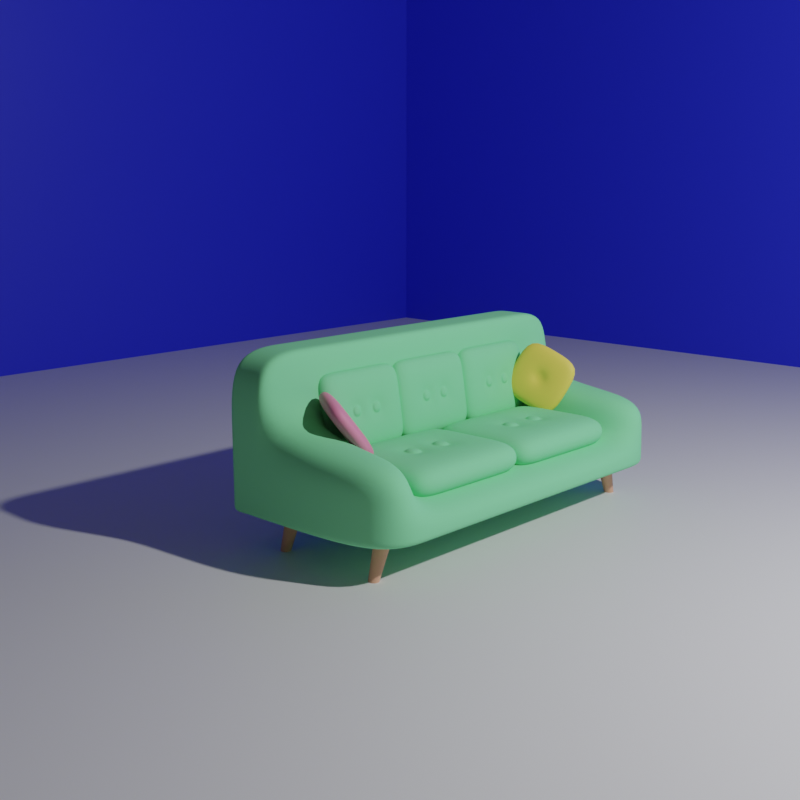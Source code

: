 # Source: Sofa.blend  (saved by Blender 2.92.15; exported with 4.5.12 LTS)
import bpy
from mathutils import Matrix  # noqa: F401  (used for matrix-valued properties, if any)

bpy.ops.wm.read_factory_settings(use_empty=True)
scene = bpy.context.scene
scene.name = 'Scene'

# ---- collections
col_collection = bpy.data.collections.new('Collection'); scene.collection.children.link(col_collection)

# ---- materials (node trees are filled in below, after node groups)
mat_blue_001 = bpy.data.materials.new('Blue.001')
mat_blue_001.alpha_threshold = 0.0
mat_blue_001.use_transparent_shadow = False
mat_blue_001.line_color = (0.0, 0.0, 0.0, 1.0)
mat_red = bpy.data.materials.new('Red')
mat_red.use_transparent_shadow = False
mat_yellow = bpy.data.materials.new('Yellow')
mat_yellow.use_transparent_shadow = False
mat_leg = bpy.data.materials.new('Leg')
mat_leg.use_transparent_shadow = False
mat_blue = bpy.data.materials.new('Blue')
mat_blue.use_transparent_shadow = False
mat_white = bpy.data.materials.new('White')
mat_white.use_transparent_shadow = False

# ---- material node trees
mat_blue_001.use_nodes = True; mat_blue_001.node_tree.nodes.clear()
_N = mat_blue_001.node_tree.nodes; _L = mat_blue_001.node_tree.links
n0 = _N.new('ShaderNodeOutputMaterial'); n0.name = 'Material Output'; n0.location = (300, 300)
n1 = _N.new('ShaderNodeBsdfPrincipled'); n1.name = 'Principled BSDF'; n1.location = (10, 300)
n1.distribution = 'GGX'
n1.subsurface_method = 'BURLEY'
n1.inputs[0].default_value = (0.2417, 0.8, 0.3877, 1.0)
n1.inputs[2].default_value = 1.0
n1.inputs[3].default_value = 1.45
n1.inputs[27].default_value = (0.0, 0.0, 0.0, 1.0)
n1.inputs[28].default_value = 1.0
_L.new(n1.outputs[0], n0.inputs[0])
n0.is_active_output = True
mat_red.use_nodes = True; mat_red.node_tree.nodes.clear()
_N = mat_red.node_tree.nodes; _L = mat_red.node_tree.links
n0 = _N.new('ShaderNodeBsdfPrincipled'); n0.name = 'Principled BSDF'; n0.location = (10, 300)
n0.distribution = 'GGX'
n0.subsurface_method = 'BURLEY'
n0.inputs[0].default_value = (0.8, 0.24, 0.4053, 1.0)
n0.inputs[2].default_value = 0.6
n0.inputs[3].default_value = 1.45
n0.inputs[27].default_value = (0.0, 0.0, 0.0, 1.0)
n0.inputs[28].default_value = 1.0
n1 = _N.new('ShaderNodeOutputMaterial'); n1.name = 'Material Output'; n1.location = (300, 300)
_L.new(n0.outputs[0], n1.inputs[0])
n1.is_active_output = True
mat_yellow.use_nodes = True; mat_yellow.node_tree.nodes.clear()
_N = mat_yellow.node_tree.nodes; _L = mat_yellow.node_tree.links
n0 = _N.new('ShaderNodeBsdfPrincipled'); n0.name = 'Principled BSDF'; n0.location = (10, 300)
n0.distribution = 'GGX'
n0.subsurface_method = 'BURLEY'
n0.inputs[0].default_value = (0.906, 0.7184, 0.1175, 1.0)
n0.inputs[2].default_value = 0.6
n0.inputs[3].default_value = 1.45
n0.inputs[27].default_value = (0.0, 0.0, 0.0, 1.0)
n0.inputs[28].default_value = 1.0
n1 = _N.new('ShaderNodeOutputMaterial'); n1.name = 'Material Output'; n1.location = (300, 300)
_L.new(n0.outputs[0], n1.inputs[0])
n1.is_active_output = True
mat_leg.use_nodes = True; mat_leg.node_tree.nodes.clear()
_N = mat_leg.node_tree.nodes; _L = mat_leg.node_tree.links
n0 = _N.new('ShaderNodeBsdfPrincipled'); n0.name = 'Principled BSDF'; n0.location = (10, 300)
n0.distribution = 'GGX'
n0.subsurface_method = 'BURLEY'
n0.inputs[0].default_value = (0.8, 0.4149, 0.2721, 1.0)
n0.inputs[2].default_value = 0.7
n0.inputs[3].default_value = 1.45
n0.inputs[27].default_value = (0.0, 0.0, 0.0, 1.0)
n0.inputs[28].default_value = 1.0
n1 = _N.new('ShaderNodeOutputMaterial'); n1.name = 'Material Output'; n1.location = (300, 300)
_L.new(n0.outputs[0], n1.inputs[0])
n1.is_active_output = True
mat_blue.use_nodes = True; mat_blue.node_tree.nodes.clear()
_N = mat_blue.node_tree.nodes; _L = mat_blue.node_tree.links
n0 = _N.new('ShaderNodeBsdfPrincipled'); n0.name = 'Principled BSDF'; n0.location = (10, 300)
n0.distribution = 'GGX'
n0.subsurface_method = 'BURLEY'
n0.inputs[0].default_value = (0.02339, 0.0367, 0.8, 1.0)
n0.inputs[3].default_value = 1.45
n0.inputs[27].default_value = (0.0, 0.0, 0.0, 1.0)
n0.inputs[28].default_value = 1.0
n1 = _N.new('ShaderNodeOutputMaterial'); n1.name = 'Material Output'; n1.location = (300, 300)
_L.new(n0.outputs[0], n1.inputs[0])
n1.is_active_output = True
mat_white.use_nodes = True; mat_white.node_tree.nodes.clear()
_N = mat_white.node_tree.nodes; _L = mat_white.node_tree.links
n0 = _N.new('ShaderNodeBsdfPrincipled'); n0.name = 'Principled BSDF'; n0.location = (10, 300)
n0.distribution = 'GGX'
n0.subsurface_method = 'BURLEY'
n0.inputs[3].default_value = 1.45
n0.inputs[27].default_value = (0.0, 0.0, 0.0, 1.0)
n0.inputs[28].default_value = 1.0
n1 = _N.new('ShaderNodeOutputMaterial'); n1.name = 'Material Output'; n1.location = (300, 300)
_L.new(n0.outputs[0], n1.inputs[0])
n1.is_active_output = True

# ---- world
world_world = bpy.data.worlds.new('World'); scene.world = world_world
world_world.use_nodes = True; world_world.node_tree.nodes.clear()
_N = world_world.node_tree.nodes; _L = world_world.node_tree.links
n0 = _N.new('ShaderNodeOutputWorld'); n0.name = 'World Output'; n0.location = (300, 300)
n1 = _N.new('ShaderNodeBackground'); n1.name = 'Background'; n1.location = (10, 300)
n1.inputs[0].default_value = (0.05088, 0.05088, 0.05088, 1.0)
_L.new(n1.outputs[0], n0.inputs[0])
n0.is_active_output = True
world_world.color = (0.05088, 0.05088, 0.05088)
world_world.use_sun_shadow = False
world_world.sun_shadow_jitter_overblur = 0.0

# ---- cameras
cam_camera = bpy.data.cameras.new('Camera')
cam_camera.clip_end = 100.0
cam_camera.ortho_scale = 7.314

# ---- lights
light_light = bpy.data.lights.new('Light', 'POINT')
light_light.transmission_factor = 0.0
light_light.energy = 1000.0
light_light.shadow_soft_size = 0.1
light_light.shadow_maximum_resolution = 0.006
light_light.use_absolute_resolution = True

# ---- meshes
me_cube = bpy.data.meshes.new('Cube')
me_cube.from_pydata([(1.0, 1.0, 1.0), (1.0, 1.0, -1.0), (1.0, -1.0, 1.0), (1.0, -1.0, -1.0), (-1.0, 1.0, 1.0), (-1.0, 1.0, -1.0), (-1.0, -1.0, 1.0), (-1.0, -1.0, -1.0), (-0.5, 1.0, -1.0), (-0.5, -1.0, 1.0), (-0.5, -1.0, -1.0), (-0.5, 1.0, 1.0), (-1.0, 0.7051, -1.0), (-1.0, -0.7051, -1.0), (1.0, 0.7051, 1.0), (1.0, -0.7051, 1.0), (-1.0, -0.7051, 1.0), (-1.0, 0.7051, 1.0), (1.0, -0.7051, -1.0), (1.0, 0.7051, -1.0), (-0.5, 0.7051, -1.0), (-0.5, -0.7051, -1.0), (-0.5, 0.7051, 1.0), (-0.5, -0.7051, 1.0), (-0.5, -1.0, 3.187), (-1.0, -1.0, 3.187), (1.0, -0.7051, 3.187), (1.0, -1.0, 3.187), (-1.0, 0.7051, 3.187), (-1.0, 1.0, 3.187), (-0.5, 1.0, 3.187), (1.0, 1.0, 3.187), (-0.5, -0.7051, 3.187), (1.0, 0.7051, 3.187), (-1.0, -0.7051, 3.187), (-0.5, 0.7051, 3.187), (-0.5, -1.0, 7.055), (-1.0, -1.0, 7.055), (-1.0, 0.7051, 7.055), (-1.0, 1.0, 7.055), (-0.5, 1.0, 7.055), (-0.5, -0.7051, 7.055), (-1.0, -0.7051, 7.055), (-0.5, 0.7051, 7.055), (-1.0, 0.5878, -1.0), (-1.0, -0.5878, -1.0), (1.0, 0.5878, 1.0), (1.0, -0.5878, 1.0), (-1.0, -0.5878, 1.0), (-1.0, 0.5878, 1.0), (1.0, -0.5878, -1.0), (1.0, 0.5878, -1.0), (-0.5, 0.5878, -1.0), (-0.5, -0.5878, -1.0), (-0.5, 0.5878, 1.0), (-0.5, -0.5878, 1.0), (-1.0, -0.5878, 3.187), (-1.0, 0.5878, 3.187), (-0.5, 0.5878, 3.187), (-0.5, -0.5878, 3.187), (-1.0, -0.5878, 7.055), (-1.0, 0.5878, 7.055), (-0.5, 0.5878, 7.055), (-0.5, -0.5878, 7.055), (1.0, 1.0, -0.5874), (-1.0, -1.0, -0.5874), (1.0, -1.0, -0.5874), (-1.0, 1.0, -0.5874), (-0.5, 1.0, -0.5874), (-0.5, -1.0, -0.5874), (1.0, 0.7051, -0.5874), (1.0, -0.7051, -0.5874), (-1.0, -0.7051, -0.5874), (-1.0, 0.7051, -0.5874), (-1.0, -0.5878, -0.5874), (-1.0, 0.5878, -0.5874), (1.0, 0.5878, -0.5874), (1.0, -0.5878, -0.5874), (-0.9184, 1.0, -1.0), (-0.9184, -1.0, 1.0), (-0.9184, -1.0, -1.0), (-0.9184, 1.0, 1.0), (-0.9184, 0.7051, -1.0), (-0.9184, -0.7051, -1.0), (-0.9184, -1.0, 3.187), (-0.9184, 1.0, 3.187), (-0.9184, -1.0, 7.055), (-0.9184, 1.0, 7.055), (-0.9184, 0.7051, 7.055), (-0.9184, -0.7051, 7.055), (-0.9184, 0.5878, 7.055), (-0.9184, -0.5878, 7.055), (-0.9184, 0.5878, -1.0), (-0.9184, -0.5878, -1.0), (-0.9184, 1.0, -0.5874), (-0.9184, -1.0, -0.5874), (-0.6019, -1.0, -1.0), (-0.6019, 1.0, 1.0), (-0.6019, 1.0, 3.187), (-0.6019, 1.0, 7.055), (-0.6019, 0.7051, 7.055), (-0.6019, -0.7051, 7.055), (-0.6019, 0.5878, 7.055), (-0.6019, -0.5878, 7.055), (-0.6019, 1.0, -0.5874), (-0.6019, 1.0, -1.0), (-0.6019, -1.0, 1.0), (-0.6019, 0.7051, -1.0), (-0.6019, -0.7051, -1.0), (-0.6019, -1.0, 3.187), (-0.6019, -1.0, 7.055), (-0.6019, 0.5878, -1.0), (-0.6019, -0.5878, -1.0), (-0.6019, -1.0, -0.5874)], [], [(22, 14, 33, 35), (95, 79, 6, 65), (73, 17, 4, 67), (21, 18, 3, 10), (71, 15, 2, 66), (68, 11, 0, 64), (104, 97, 11, 68), (108, 21, 10, 96), (66, 2, 9, 69), (48, 16, 34, 56), (54, 22, 35, 58), (47, 55, 23, 15), (105, 8, 20, 107), (112, 53, 21, 108), (64, 0, 14, 70), (77, 47, 15, 71), (8, 1, 19, 20), (53, 50, 18, 21), (65, 6, 16, 72), (75, 49, 17, 73), (16, 6, 25, 34), (2, 15, 26, 27), (24, 32, 41, 36), (26, 32, 24, 27), (31, 30, 35, 33), (34, 25, 37, 42), (35, 30, 40, 43), (81, 4, 29, 85), (14, 0, 31, 33), (4, 17, 28, 29), (15, 23, 32, 26), (106, 9, 24, 109), (9, 2, 27, 24), (0, 11, 30, 31), (89, 42, 37, 86), (87, 39, 38, 88), (91, 60, 42, 89), (29, 28, 38, 39), (58, 35, 43, 62), (109, 24, 36, 110), (56, 34, 42, 60), (85, 29, 39, 87), (28, 57, 61, 38), (57, 56, 60, 61), (32, 59, 63, 41), (59, 58, 62, 63), (88, 38, 61, 90), (90, 61, 60, 91), (72, 16, 48, 74), (74, 48, 49, 75), (20, 19, 51, 52), (52, 51, 50, 53), (70, 14, 46, 76), (76, 46, 47, 77), (107, 20, 52, 111), (111, 52, 53, 112), (14, 22, 54, 46), (46, 54, 55, 47), (23, 55, 59, 32), (55, 54, 58, 59), (17, 49, 57, 28), (49, 48, 56, 57), (51, 76, 77, 50), (19, 70, 76, 51), (45, 74, 75, 44), (13, 72, 74, 45), (44, 75, 73, 12), (7, 65, 72, 13), (50, 77, 71, 18), (1, 64, 70, 19), (3, 66, 69, 10), (105, 104, 68, 8), (8, 68, 64, 1), (18, 71, 66, 3), (12, 73, 67, 5), (80, 95, 65, 7), (96, 113, 95, 80), (5, 67, 94, 78), (44, 92, 93, 45), (12, 82, 92, 44), (102, 90, 91, 103), (100, 88, 90, 102), (98, 85, 87, 99), (25, 84, 86, 37), (103, 91, 89, 101), (99, 87, 88, 100), (101, 89, 86, 110), (6, 79, 84, 25), (97, 81, 85, 98), (45, 93, 83, 13), (5, 78, 82, 12), (13, 83, 80, 7), (67, 4, 81, 94), (113, 106, 79, 95), (69, 9, 106, 113), (11, 97, 98, 30), (41, 101, 110, 36), (40, 99, 100, 43), (63, 103, 101, 41), (30, 98, 99, 40), (43, 100, 102, 62), (62, 102, 103, 63), (10, 69, 113, 96), (78, 94, 104, 105), (92, 111, 112, 93), (82, 107, 111, 92), (84, 109, 110, 86), (79, 106, 109, 84), (93, 112, 108, 83), (78, 105, 107, 82), (83, 108, 96, 80), (94, 81, 97, 104)])
me_cube.polygons.foreach_set('use_smooth', [True] * 112)
_uv = me_cube.uv_layers.new(name='UVMap')
_uv.uv.foreach_set('vector', [0.8125, 0.5833, 0.625, 0.5833, 0.625, 0.5833, 0.8125, 0.5833, 0.4266, 0.9898, 0.625, 0.9898, 0.625, 1.0, 0.4266, 1.0, 0.4266, 0.1667, 0.625, 0.1667, 0.625, 0.25, 0.4266, 0.25, 0.1875, 0.6667, 0.375, 0.6667, 0.375, 0.75, 0.1875, 0.75, 0.4266, 0.6667, 0.625, 0.6667, 0.625, 0.75, 0.4266, 0.75, 0.4266, 0.3125, 0.625, 0.3125, 0.625, 0.5, 0.4266, 0.5, 0.4266, 0.2998, 0.625, 0.2998, 0.625, 0.3125, 0.4266, 0.3125, 0.1748, 0.6667, 0.1875, 0.6667, 0.1875, 0.75, 0.1748, 0.75, 0.4266, 0.75, 0.625, 0.75, 0.625, 0.9375, 0.4266, 0.9375, 0.625, 0.1111, 0.625, 0.08333, 0.625, 0.08333, 0.625, 0.1111, 0.8125, 0.6111, 0.8125, 0.5833, 0.8125, 0.5833, 0.8125, 0.6111, 0.625, 0.6389, 0.8125, 0.6389, 0.8125, 0.6667, 0.625, 0.6667, 0.1748, 0.5, 0.1875, 0.5, 0.1875, 0.5833, 0.1748, 0.5833, 0.1748, 0.6389, 0.1875, 0.6389, 0.1875, 0.6667, 0.1748, 0.6667, 0.4266, 0.5, 0.625, 0.5, 0.625, 0.5833, 0.4266, 0.5833, 0.4266, 0.6389, 0.625, 0.6389, 0.625, 0.6667, 0.4266, 0.6667, 0.1875, 0.5, 0.375, 0.5, 0.375, 0.5833, 0.1875, 0.5833, 0.1875, 0.6389, 0.375, 0.6389, 0.375, 0.6667, 0.1875, 0.6667, 0.4266, 0.0, 0.625, 0.0, 0.625, 0.08333, 0.4266, 0.08333, 0.4266, 0.1389, 0.625, 0.1389, 0.625, 0.1667, 0.4266, 0.1667, 0.625, 0.08333, 0.625, 0.0, 0.625, 0.0, 0.625, 0.08333, 0.625, 0.75, 0.625, 0.6667, 0.625, 0.6667, 0.625, 0.75, 0.8125, 0.75, 0.8125, 0.6667, 0.8125, 0.6667, 0.8125, 0.75, 0.625, 0.6667, 0.8125, 0.6667, 0.8125, 0.75, 0.625, 0.75, 0.625, 0.5, 0.8125, 0.5, 0.8125, 0.5833, 0.625, 0.5833, 0.625, 0.08333, 0.625, 0.0, 0.625, 0.0, 0.625, 0.08333, 0.8125, 0.5833, 0.8125, 0.5, 0.8125, 0.5, 0.8125, 0.5833, 0.625, 0.2602, 0.625, 0.25, 0.625, 0.25, 0.625, 0.2602, 0.625, 0.5833, 0.625, 0.5, 0.625, 0.5, 0.625, 0.5833, 0.625, 0.25, 0.625, 0.1667, 0.625, 0.1667, 0.625, 0.25, 0.625, 0.6667, 0.8125, 0.6667, 0.8125, 0.6667, 0.625, 0.6667, 0.625, 0.9502, 0.625, 0.9375, 0.625, 0.9375, 0.625, 0.9502, 0.625, 0.9375, 0.625, 0.75, 0.625, 0.75, 0.625, 0.9375, 0.625, 0.5, 0.625, 0.3125, 0.625, 0.3125, 0.625, 0.5, 0.8648, 0.6667, 0.875, 0.6667, 0.875, 0.75, 0.8648, 0.75, 0.8648, 0.5, 0.875, 0.5, 0.875, 0.5833, 0.8648, 0.5833, 0.8648, 0.6389, 0.875, 0.6389, 0.875, 0.6667, 0.8648, 0.6667, 0.625, 0.25, 0.625, 0.1667, 0.625, 0.1667, 0.625, 0.25, 0.8125, 0.6111, 0.8125, 0.5833, 0.8125, 0.5833, 0.8125, 0.6111, 0.625, 0.9502, 0.625, 0.9375, 0.625, 0.9375, 0.625, 0.9502, 0.625, 0.1111, 0.625, 0.08333, 0.625, 0.08333, 0.625, 0.1111, 0.625, 0.2602, 0.625, 0.25, 0.625, 0.25, 0.625, 0.2602, 0.625, 0.1667, 0.625, 0.1389, 0.625, 0.1389, 0.625, 0.1667, 0.625, 0.1389, 0.625, 0.1111, 0.625, 0.1111, 0.625, 0.1389, 0.8125, 0.6667, 0.8125, 0.6389, 0.8125, 0.6389, 0.8125, 0.6667, 0.8125, 0.6389, 0.8125, 0.6111, 0.8125, 0.6111, 0.8125, 0.6389, 0.8648, 0.5833, 0.875, 0.5833, 0.875, 0.6111, 0.8648, 0.6111, 0.8648, 0.6111, 0.875, 0.6111, 0.875, 0.6389, 0.8648, 0.6389, 0.4266, 0.08333, 0.625, 0.08333, 0.625, 0.1111, 0.4266, 0.1111, 0.4266, 0.1111, 0.625, 0.1111, 0.625, 0.1389, 0.4266, 0.1389, 0.1875, 0.5833, 0.375, 0.5833, 0.375, 0.6111, 0.1875, 0.6111, 0.1875, 0.6111, 0.375, 0.6111, 0.375, 0.6389, 0.1875, 0.6389, 0.4266, 0.5833, 0.625, 0.5833, 0.625, 0.6111, 0.4266, 0.6111, 0.4266, 0.6111, 0.625, 0.6111, 0.625, 0.6389, 0.4266, 0.6389, 0.1748, 0.5833, 0.1875, 0.5833, 0.1875, 0.6111, 0.1748, 0.6111, 0.1748, 0.6111, 0.1875, 0.6111, 0.1875, 0.6389, 0.1748, 0.6389, 0.625, 0.5833, 0.8125, 0.5833, 0.8125, 0.6111, 0.625, 0.6111, 0.625, 0.6111, 0.8125, 0.6111, 0.8125, 0.6389, 0.625, 0.6389, 0.8125, 0.6667, 0.8125, 0.6389, 0.8125, 0.6389, 0.8125, 0.6667, 0.8125, 0.6389, 0.8125, 0.6111, 0.8125, 0.6111, 0.8125, 0.6389, 0.625, 0.1667, 0.625, 0.1389, 0.625, 0.1389, 0.625, 0.1667, 0.625, 0.1389, 0.625, 0.1111, 0.625, 0.1111, 0.625, 0.1389, 0.375, 0.6111, 0.4266, 0.6111, 0.4266, 0.6389, 0.375, 0.6389, 0.375, 0.5833, 0.4266, 0.5833, 0.4266, 0.6111, 0.375, 0.6111, 0.375, 0.1111, 0.4266, 0.1111, 0.4266, 0.1389, 0.375, 0.1389, 0.375, 0.08333, 0.4266, 0.08333, 0.4266, 0.1111, 0.375, 0.1111, 0.375, 0.1389, 0.4266, 0.1389, 0.4266, 0.1667, 0.375, 0.1667, 0.375, 0.0, 0.4266, 0.0, 0.4266, 0.08333, 0.375, 0.08333, 0.375, 0.6389, 0.4266, 0.6389, 0.4266, 0.6667, 0.375, 0.6667, 0.375, 0.5, 0.4266, 0.5, 0.4266, 0.5833, 0.375, 0.5833, 0.375, 0.75, 0.4266, 0.75, 0.4266, 0.9375, 0.375, 0.9375, 0.375, 0.2998, 0.4266, 0.2998, 0.4266, 0.3125, 0.375, 0.3125, 0.375, 0.3125, 0.4266, 0.3125, 0.4266, 0.5, 0.375, 0.5, 0.375, 0.6667, 0.4266, 0.6667, 0.4266, 0.75, 0.375, 0.75, 0.375, 0.1667, 0.4266, 0.1667, 0.4266, 0.25, 0.375, 0.25, 0.375, 0.9898, 0.4266, 0.9898, 0.4266, 1.0, 0.375, 1.0, 0.375, 0.9502, 0.4266, 0.9502, 0.4266, 0.9898, 0.375, 0.9898, 0.375, 0.25, 0.4266, 0.25, 0.4266, 0.2602, 0.375, 0.2602, 0.125, 0.6111, 0.1352, 0.6111, 0.1352, 0.6389, 0.125, 0.6389, 0.125, 0.5833, 0.1352, 0.5833, 0.1352, 0.6111, 0.125, 0.6111, 0.8252, 0.6111, 0.8648, 0.6111, 0.8648, 0.6389, 0.8252, 0.6389, 0.8252, 0.5833, 0.8648, 0.5833, 0.8648, 0.6111, 0.8252, 0.6111, 0.625, 0.2998, 0.625, 0.2602, 0.625, 0.2602, 0.625, 0.2998, 0.625, 1.0, 0.625, 0.9898, 0.625, 0.9898, 0.625, 1.0, 0.8252, 0.6389, 0.8648, 0.6389, 0.8648, 0.6667, 0.8252, 0.6667, 0.8252, 0.5, 0.8648, 0.5, 0.8648, 0.5833, 0.8252, 0.5833, 0.8252, 0.6667, 0.8648, 0.6667, 0.8648, 0.75, 0.8252, 0.75, 0.625, 1.0, 0.625, 0.9898, 0.625, 0.9898, 0.625, 1.0, 0.625, 0.2998, 0.625, 0.2602, 0.625, 0.2602, 0.625, 0.2998, 0.125, 0.6389, 0.1352, 0.6389, 0.1352, 0.6667, 0.125, 0.6667, 0.125, 0.5, 0.1352, 0.5, 0.1352, 0.5833, 0.125, 0.5833, 0.125, 0.6667, 0.1352, 0.6667, 0.1352, 0.75, 0.125, 0.75, 0.4266, 0.25, 0.625, 0.25, 0.625, 0.2602, 0.4266, 0.2602, 0.4266, 0.9502, 0.625, 0.9502, 0.625, 0.9898, 0.4266, 0.9898, 0.4266, 0.9375, 0.625, 0.9375, 0.625, 0.9502, 0.4266, 0.9502, 0.625, 0.3125, 0.625, 0.2998, 0.625, 0.2998, 0.625, 0.3125, 0.8125, 0.6667, 0.8252, 0.6667, 0.8252, 0.75, 0.8125, 0.75, 0.8125, 0.5, 0.8252, 0.5, 0.8252, 0.5833, 0.8125, 0.5833, 0.8125, 0.6389, 0.8252, 0.6389, 0.8252, 0.6667, 0.8125, 0.6667, 0.625, 0.3125, 0.625, 0.2998, 0.625, 0.2998, 0.625, 0.3125, 0.8125, 0.5833, 0.8252, 0.5833, 0.8252, 0.6111, 0.8125, 0.6111, 0.8125, 0.6111, 0.8252, 0.6111, 0.8252, 0.6389, 0.8125, 0.6389, 0.375, 0.9375, 0.4266, 0.9375, 0.4266, 0.9502, 0.375, 0.9502, 0.375, 0.2602, 0.4266, 0.2602, 0.4266, 0.2998, 0.375, 0.2998, 0.1352, 0.6111, 0.1748, 0.6111, 0.1748, 0.6389, 0.1352, 0.6389, 0.1352, 0.5833, 0.1748, 0.5833, 0.1748, 0.6111, 0.1352, 0.6111, 0.625, 0.9898, 0.625, 0.9502, 0.625, 0.9502, 0.625, 0.9898, 0.625, 0.9898, 0.625, 0.9502, 0.625, 0.9502, 0.625, 0.9898, 0.1352, 0.6389, 0.1748, 0.6389, 0.1748, 0.6667, 0.1352, 0.6667, 0.1352, 0.5, 0.1748, 0.5, 0.1748, 0.5833, 0.1352, 0.5833, 0.1352, 0.6667, 0.1748, 0.6667, 0.1748, 0.75, 0.1352, 0.75, 0.4266, 0.2602, 0.625, 0.2602, 0.625, 0.2998, 0.4266, 0.2998])
me_cube.materials.append(mat_blue_001)
me_cube.use_remesh_preserve_volume = False
me_cube.use_remesh_preserve_attributes = False
me_cube.use_mirror_vertex_groups = False
me_cube.update()
me_cube_001 = bpy.data.meshes.new('Cube.001')
me_cube_001.from_pydata([(-1.0, -1.0, -1.0), (-1.0, -1.0, 1.0), (-1.0, 1.0, -1.0), (-1.0, 1.0, 1.0), (1.0, -1.0, -1.0), (1.0, -1.0, 1.0), (1.0, 1.0, -1.0), (1.0, 1.0, 1.0), (-1.0, 0.5, -1.0), (-1.0, 0.0, -1.0), (-1.0, -0.5, -1.0), (-1.0, -0.5, 1.0), (-1.0, 0.0, 1.0), (-1.0, 0.5, 1.0), (1.0, -0.5, -1.0), (1.0, 0.0, -1.0), (1.0, 0.5, -1.0), (1.0, 0.5, 1.0), (1.0, 0.0, 1.0), (1.0, -0.5, 1.0), (0.3333, 1.0, -1.0), (-0.3333, 1.0, -1.0), (-0.3333, 1.0, 1.0), (0.3333, 1.0, 1.0), (-0.3333, -1.0, -1.0), (0.3333, -1.0, -1.0), (0.3333, -1.0, 1.0), (-0.3333, -1.0, 1.0), (-0.3333, 0.5, 1.0), (0.3333, 0.5, 1.0), (-0.3333, 0.0, 1.0), (0.3333, 0.0, 1.0), (-0.3333, -0.5, 1.0), (0.3333, -0.5, 1.0), (0.3333, 0.5, -1.0), (-0.3333, 0.5, -1.0), (0.3333, 0.0, -1.0), (-0.3333, 0.0, -1.0), (0.3333, -0.5, -1.0), (-0.3333, -0.5, -1.0), (-0.1269, -0.1548, 1.022), (0.1269, -0.1548, 1.022), (0.1269, -0.1548, 0.7294), (-0.1269, -0.1548, 0.7294), (-0.1269, -0.3452, 0.7294), (0.1269, -0.3452, 0.7294), (0.1269, 0.3452, 0.7294), (-0.1269, 0.3452, 0.7294), (-0.1269, 0.1548, 0.7294), (0.1269, 0.1548, 0.7294), (-0.1269, -0.3452, 1.022), (0.1269, -0.3452, 1.022), (0.1269, 0.3452, 1.022), (-0.1269, 0.3452, 1.022), (-0.1269, 0.1548, 1.022), (0.1269, 0.1548, 1.022)], [], [(8, 13, 3, 2), (20, 23, 7, 6), (14, 19, 5, 4), (24, 27, 1, 0), (38, 14, 4, 25), (32, 11, 1, 27), (22, 3, 13, 28), (28, 13, 12, 30), (30, 12, 11, 32), (20, 6, 16, 34), (34, 16, 15, 36), (36, 15, 14, 38), (6, 7, 17, 16), (16, 17, 18, 15), (15, 18, 19, 14), (0, 1, 11, 10), (10, 11, 12, 9), (9, 12, 13, 8), (9, 37, 39, 10), (37, 36, 38, 39), (8, 35, 37, 9), (35, 34, 36, 37), (2, 21, 35, 8), (21, 20, 34, 35), (18, 31, 33, 19), (28, 30, 48, 47), (17, 29, 31, 18), (7, 23, 29, 17), (23, 22, 28, 29), (19, 33, 26, 5), (33, 32, 27, 26), (10, 39, 24, 0), (39, 38, 25, 24), (4, 5, 26, 25), (25, 26, 27, 24), (2, 3, 22, 21), (21, 22, 23, 20), (30, 32, 44, 43), (32, 33, 45, 44), (31, 29, 46, 49), (31, 30, 43, 42), (30, 31, 49, 48), (41, 40, 50, 51), (29, 28, 47, 46), (47, 48, 54, 53), (42, 43, 40, 41), (33, 31, 42, 45), (52, 53, 54, 55), (49, 46, 52, 55), (43, 44, 50, 40), (45, 42, 41, 51), (48, 49, 55, 54), (46, 47, 53, 52), (44, 45, 51, 50)])
me_cube_001.polygons.foreach_set('use_smooth', [True] * 54)
_uv = me_cube_001.uv_layers.new(name='UVMap')
_uv.uv.foreach_set('vector', [0.375, 0.1875, 0.625, 0.1875, 0.625, 0.25, 0.375, 0.25, 0.375, 0.4167, 0.625, 0.4167, 0.625, 0.5, 0.375, 0.5, 0.375, 0.6875, 0.625, 0.6875, 0.625, 0.75, 0.375, 0.75, 0.375, 0.9167, 0.625, 0.9167, 0.625, 1.0, 0.375, 1.0, 0.2917, 0.6875, 0.375, 0.6875, 0.375, 0.75, 0.2917, 0.75, 0.7917, 0.6875, 0.875, 0.6875, 0.875, 0.75, 0.7917, 0.75, 0.7917, 0.5, 0.875, 0.5, 0.875, 0.5625, 0.7917, 0.5625, 0.7917, 0.5625, 0.875, 0.5625, 0.875, 0.625, 0.7917, 0.625, 0.7917, 0.625, 0.875, 0.625, 0.875, 0.6875, 0.7917, 0.6875, 0.2917, 0.5, 0.375, 0.5, 0.375, 0.5625, 0.2917, 0.5625, 0.2917, 0.5625, 0.375, 0.5625, 0.375, 0.625, 0.2917, 0.625, 0.2917, 0.625, 0.375, 0.625, 0.375, 0.6875, 0.2917, 0.6875, 0.375, 0.5, 0.625, 0.5, 0.625, 0.5625, 0.375, 0.5625, 0.375, 0.5625, 0.625, 0.5625, 0.625, 0.625, 0.375, 0.625, 0.375, 0.625, 0.625, 0.625, 0.625, 0.6875, 0.375, 0.6875, 0.375, 0.0, 0.625, 0.0, 0.625, 0.0625, 0.375, 0.0625, 0.375, 0.0625, 0.625, 0.0625, 0.625, 0.125, 0.375, 0.125, 0.375, 0.125, 0.625, 0.125, 0.625, 0.1875, 0.375, 0.1875, 0.125, 0.625, 0.2083, 0.625, 0.2083, 0.6875, 0.125, 0.6875, 0.2083, 0.625, 0.2917, 0.625, 0.2917, 0.6875, 0.2083, 0.6875, 0.125, 0.5625, 0.2083, 0.5625, 0.2083, 0.625, 0.125, 0.625, 0.2083, 0.5625, 0.2917, 0.5625, 0.2917, 0.625, 0.2083, 0.625, 0.125, 0.5, 0.2083, 0.5, 0.2083, 0.5625, 0.125, 0.5625, 0.2083, 0.5, 0.2917, 0.5, 0.2917, 0.5625, 0.2083, 0.5625, 0.625, 0.625, 0.7083, 0.625, 0.7083, 0.6875, 0.625, 0.6875, 0.7917, 0.5625, 0.7917, 0.625, 0.7659, 0.6056, 0.7659, 0.5819, 0.625, 0.5625, 0.7083, 0.5625, 0.7083, 0.625, 0.625, 0.625, 0.625, 0.5, 0.7083, 0.5, 0.7083, 0.5625, 0.625, 0.5625, 0.7083, 0.5, 0.7917, 0.5, 0.7917, 0.5625, 0.7083, 0.5625, 0.625, 0.6875, 0.7083, 0.6875, 0.7083, 0.75, 0.625, 0.75, 0.7083, 0.6875, 0.7917, 0.6875, 0.7917, 0.75, 0.7083, 0.75, 0.125, 0.6875, 0.2083, 0.6875, 0.2083, 0.75, 0.125, 0.75, 0.2083, 0.6875, 0.2917, 0.6875, 0.2917, 0.75, 0.2083, 0.75, 0.375, 0.75, 0.625, 0.75, 0.625, 0.8333, 0.375, 0.8333, 0.375, 0.8333, 0.625, 0.8333, 0.625, 0.9167, 0.375, 0.9167, 0.375, 0.25, 0.625, 0.25, 0.625, 0.3333, 0.375, 0.3333, 0.375, 0.3333, 0.625, 0.3333, 0.625, 0.4167, 0.375, 0.4167, 0.7917, 0.625, 0.7917, 0.6875, 0.7659, 0.6681, 0.7659, 0.6444, 0.7917, 0.6875, 0.7083, 0.6875, 0.7341, 0.6681, 0.7659, 0.6681, 0.7083, 0.625, 0.7083, 0.5625, 0.7341, 0.5819, 0.7341, 0.6056, 0.7083, 0.625, 0.7917, 0.625, 0.7659, 0.6444, 0.7341, 0.6444, 0.7917, 0.625, 0.7083, 0.625, 0.7341, 0.6056, 0.7659, 0.6056, 0.7341, 0.6444, 0.7659, 0.6444, 0.7659, 0.6681, 0.7341, 0.6681, 0.7083, 0.5625, 0.7917, 0.5625, 0.7659, 0.5819, 0.7341, 0.5819, 0.7659, 0.5819, 0.7659, 0.6056, 0.7659, 0.6056, 0.7659, 0.5819, 0.7341, 0.6444, 0.7659, 0.6444, 0.7659, 0.6444, 0.7341, 0.6444, 0.7083, 0.6875, 0.7083, 0.625, 0.7341, 0.6444, 0.7341, 0.6681, 0.7341, 0.5819, 0.7659, 0.5819, 0.7659, 0.6056, 0.7341, 0.6056, 0.7341, 0.6056, 0.7341, 0.5819, 0.7341, 0.5819, 0.7341, 0.6056, 0.7659, 0.6444, 0.7659, 0.6681, 0.7659, 0.6681, 0.7659, 0.6444, 0.7341, 0.6681, 0.7341, 0.6444, 0.7341, 0.6444, 0.7341, 0.6681, 0.7659, 0.6056, 0.7341, 0.6056, 0.7341, 0.6056, 0.7659, 0.6056, 0.7341, 0.5819, 0.7659, 0.5819, 0.7659, 0.5819, 0.7341, 0.5819, 0.7659, 0.6681, 0.7341, 0.6681, 0.7341, 0.6681, 0.7659, 0.6681])
me_cube_001.materials.append(mat_blue_001)
me_cube_001.use_remesh_fix_poles = True
me_cube_001.use_remesh_preserve_attributes = False
me_cube_001.use_mirror_vertex_groups = False
me_cube_001.update()
me_cube_002 = bpy.data.meshes.new('Cube.002')
me_cube_002.from_pydata([(-1.0, -1.0, -1.0), (-1.0, -1.0, 1.0), (-1.0, 1.0, -1.0), (-1.0, 1.0, 1.0), (1.0, -1.0, -1.0), (1.0, -1.0, 1.0), (1.0, 1.0, -1.0), (1.0, 1.0, 1.0), (-1.0, 0.5, -1.0), (-1.0, 0.0, -1.0), (-1.0, -0.5, -1.0), (-1.0, -0.5, 1.0), (-1.0, 0.0, 1.0), (-1.0, 0.5, 1.0), (1.0, -0.5, -1.0), (1.0, 0.0, -1.0), (1.0, 0.5, -1.0), (1.0, 0.5, 1.0), (1.0, 0.0, 1.0), (1.0, -0.5, 1.0), (0.3333, 1.0, -1.0), (-0.3333, 1.0, -1.0), (-0.3333, 1.0, 1.0), (0.3333, 1.0, 1.0), (-0.3333, -1.0, -1.0), (0.3333, -1.0, -1.0), (0.3333, -1.0, 1.0), (-0.3333, -1.0, 1.0), (-0.3333, 0.5, 1.0), (0.3333, 0.5, 1.0), (-0.3333, 0.0, 1.0), (0.3333, 0.0, 1.0), (-0.3333, -0.5, 1.0), (0.3333, -0.5, 1.0), (0.3333, 0.5, -1.0), (-0.3333, 0.5, -1.0), (0.3333, 0.0, -1.0), (-0.3333, 0.0, -1.0), (0.3333, -0.5, -1.0), (-0.3333, -0.5, -1.0), (-0.1269, -0.1548, 1.022), (0.1269, -0.1548, 1.022), (0.1269, -0.1548, 0.7294), (-0.1269, -0.1548, 0.7294), (-0.1269, -0.3452, 0.7294), (0.1269, -0.3452, 0.7294), (0.1269, 0.3452, 0.7294), (-0.1269, 0.3452, 0.7294), (-0.1269, 0.1548, 0.7294), (0.1269, 0.1548, 0.7294), (-0.1269, -0.3452, 1.022), (0.1269, -0.3452, 1.022), (0.1269, 0.3452, 1.022), (-0.1269, 0.3452, 1.022), (-0.1269, 0.1548, 1.022), (0.1269, 0.1548, 1.022)], [], [(8, 13, 3, 2), (20, 23, 7, 6), (14, 19, 5, 4), (24, 27, 1, 0), (38, 14, 4, 25), (32, 11, 1, 27), (22, 3, 13, 28), (28, 13, 12, 30), (30, 12, 11, 32), (20, 6, 16, 34), (34, 16, 15, 36), (36, 15, 14, 38), (6, 7, 17, 16), (16, 17, 18, 15), (15, 18, 19, 14), (0, 1, 11, 10), (10, 11, 12, 9), (9, 12, 13, 8), (9, 37, 39, 10), (37, 36, 38, 39), (8, 35, 37, 9), (35, 34, 36, 37), (2, 21, 35, 8), (21, 20, 34, 35), (18, 31, 33, 19), (28, 30, 48, 47), (17, 29, 31, 18), (7, 23, 29, 17), (23, 22, 28, 29), (19, 33, 26, 5), (33, 32, 27, 26), (10, 39, 24, 0), (39, 38, 25, 24), (4, 5, 26, 25), (25, 26, 27, 24), (2, 3, 22, 21), (21, 22, 23, 20), (30, 32, 44, 43), (32, 33, 45, 44), (31, 29, 46, 49), (31, 30, 43, 42), (30, 31, 49, 48), (41, 40, 50, 51), (29, 28, 47, 46), (47, 48, 54, 53), (42, 43, 40, 41), (33, 31, 42, 45), (52, 53, 54, 55), (49, 46, 52, 55), (43, 44, 50, 40), (45, 42, 41, 51), (48, 49, 55, 54), (46, 47, 53, 52), (44, 45, 51, 50)])
me_cube_002.polygons.foreach_set('use_smooth', [True] * 54)
_uv = me_cube_002.uv_layers.new(name='UVMap')
_uv.uv.foreach_set('vector', [0.375, 0.1875, 0.625, 0.1875, 0.625, 0.25, 0.375, 0.25, 0.375, 0.4167, 0.625, 0.4167, 0.625, 0.5, 0.375, 0.5, 0.375, 0.6875, 0.625, 0.6875, 0.625, 0.75, 0.375, 0.75, 0.375, 0.9167, 0.625, 0.9167, 0.625, 1.0, 0.375, 1.0, 0.2917, 0.6875, 0.375, 0.6875, 0.375, 0.75, 0.2917, 0.75, 0.7917, 0.6875, 0.875, 0.6875, 0.875, 0.75, 0.7917, 0.75, 0.7917, 0.5, 0.875, 0.5, 0.875, 0.5625, 0.7917, 0.5625, 0.7917, 0.5625, 0.875, 0.5625, 0.875, 0.625, 0.7917, 0.625, 0.7917, 0.625, 0.875, 0.625, 0.875, 0.6875, 0.7917, 0.6875, 0.2917, 0.5, 0.375, 0.5, 0.375, 0.5625, 0.2917, 0.5625, 0.2917, 0.5625, 0.375, 0.5625, 0.375, 0.625, 0.2917, 0.625, 0.2917, 0.625, 0.375, 0.625, 0.375, 0.6875, 0.2917, 0.6875, 0.375, 0.5, 0.625, 0.5, 0.625, 0.5625, 0.375, 0.5625, 0.375, 0.5625, 0.625, 0.5625, 0.625, 0.625, 0.375, 0.625, 0.375, 0.625, 0.625, 0.625, 0.625, 0.6875, 0.375, 0.6875, 0.375, 0.0, 0.625, 0.0, 0.625, 0.0625, 0.375, 0.0625, 0.375, 0.0625, 0.625, 0.0625, 0.625, 0.125, 0.375, 0.125, 0.375, 0.125, 0.625, 0.125, 0.625, 0.1875, 0.375, 0.1875, 0.125, 0.625, 0.2083, 0.625, 0.2083, 0.6875, 0.125, 0.6875, 0.2083, 0.625, 0.2917, 0.625, 0.2917, 0.6875, 0.2083, 0.6875, 0.125, 0.5625, 0.2083, 0.5625, 0.2083, 0.625, 0.125, 0.625, 0.2083, 0.5625, 0.2917, 0.5625, 0.2917, 0.625, 0.2083, 0.625, 0.125, 0.5, 0.2083, 0.5, 0.2083, 0.5625, 0.125, 0.5625, 0.2083, 0.5, 0.2917, 0.5, 0.2917, 0.5625, 0.2083, 0.5625, 0.625, 0.625, 0.7083, 0.625, 0.7083, 0.6875, 0.625, 0.6875, 0.7917, 0.5625, 0.7917, 0.625, 0.7659, 0.6056, 0.7659, 0.5819, 0.625, 0.5625, 0.7083, 0.5625, 0.7083, 0.625, 0.625, 0.625, 0.625, 0.5, 0.7083, 0.5, 0.7083, 0.5625, 0.625, 0.5625, 0.7083, 0.5, 0.7917, 0.5, 0.7917, 0.5625, 0.7083, 0.5625, 0.625, 0.6875, 0.7083, 0.6875, 0.7083, 0.75, 0.625, 0.75, 0.7083, 0.6875, 0.7917, 0.6875, 0.7917, 0.75, 0.7083, 0.75, 0.125, 0.6875, 0.2083, 0.6875, 0.2083, 0.75, 0.125, 0.75, 0.2083, 0.6875, 0.2917, 0.6875, 0.2917, 0.75, 0.2083, 0.75, 0.375, 0.75, 0.625, 0.75, 0.625, 0.8333, 0.375, 0.8333, 0.375, 0.8333, 0.625, 0.8333, 0.625, 0.9167, 0.375, 0.9167, 0.375, 0.25, 0.625, 0.25, 0.625, 0.3333, 0.375, 0.3333, 0.375, 0.3333, 0.625, 0.3333, 0.625, 0.4167, 0.375, 0.4167, 0.7917, 0.625, 0.7917, 0.6875, 0.7659, 0.6681, 0.7659, 0.6444, 0.7917, 0.6875, 0.7083, 0.6875, 0.7341, 0.6681, 0.7659, 0.6681, 0.7083, 0.625, 0.7083, 0.5625, 0.7341, 0.5819, 0.7341, 0.6056, 0.7083, 0.625, 0.7917, 0.625, 0.7659, 0.6444, 0.7341, 0.6444, 0.7917, 0.625, 0.7083, 0.625, 0.7341, 0.6056, 0.7659, 0.6056, 0.7341, 0.6444, 0.7659, 0.6444, 0.7659, 0.6681, 0.7341, 0.6681, 0.7083, 0.5625, 0.7917, 0.5625, 0.7659, 0.5819, 0.7341, 0.5819, 0.7659, 0.5819, 0.7659, 0.6056, 0.7659, 0.6056, 0.7659, 0.5819, 0.7341, 0.6444, 0.7659, 0.6444, 0.7659, 0.6444, 0.7341, 0.6444, 0.7083, 0.6875, 0.7083, 0.625, 0.7341, 0.6444, 0.7341, 0.6681, 0.7341, 0.5819, 0.7659, 0.5819, 0.7659, 0.6056, 0.7341, 0.6056, 0.7341, 0.6056, 0.7341, 0.5819, 0.7341, 0.5819, 0.7341, 0.6056, 0.7659, 0.6444, 0.7659, 0.6681, 0.7659, 0.6681, 0.7659, 0.6444, 0.7341, 0.6681, 0.7341, 0.6444, 0.7341, 0.6444, 0.7341, 0.6681, 0.7659, 0.6056, 0.7341, 0.6056, 0.7341, 0.6056, 0.7659, 0.6056, 0.7341, 0.5819, 0.7659, 0.5819, 0.7659, 0.5819, 0.7341, 0.5819, 0.7659, 0.6681, 0.7341, 0.6681, 0.7341, 0.6681, 0.7659, 0.6681])
me_cube_002.materials.append(mat_blue_001)
me_cube_002.use_remesh_fix_poles = True
me_cube_002.use_remesh_preserve_attributes = False
me_cube_002.use_mirror_vertex_groups = False
me_cube_002.update()
me_cube_003 = bpy.data.meshes.new('Cube.003')
me_cube_003.from_pydata([(-1.0, -1.0, -1.0), (-1.0, -1.0, 1.0), (-1.0, 1.0, -1.0), (-1.0, 1.0, 1.0), (1.0, -1.0, -1.0), (1.0, -1.0, 1.0), (1.0, 1.0, -1.0), (1.0, 1.0, 1.0), (-1.0, 0.5, -1.0), (-1.0, 0.0, -1.0), (-1.0, -0.5, -1.0), (-1.0, -0.5, 1.0), (-1.0, 0.0, 1.0), (-1.0, 0.5, 1.0), (1.0, -0.5, -1.0), (1.0, 0.0, -1.0), (1.0, 0.5, -1.0), (1.0, 0.5, 1.0), (1.0, 0.0, 1.0), (1.0, -0.5, 1.0), (0.3333, 1.0, -1.0), (-0.3333, 1.0, -1.0), (-0.3333, 1.0, 1.0), (0.3333, 1.0, 1.0), (-0.3333, -1.0, -1.0), (0.3333, -1.0, -1.0), (0.3333, -1.0, 1.0), (-0.3333, -1.0, 1.0), (-0.3333, 0.5, 1.0), (0.3333, 0.5, 1.0), (-0.3333, 0.0, 1.0), (0.3333, 0.0, 1.0), (-0.3333, -0.5, 1.0), (0.3333, -0.5, 1.0), (0.3333, 0.5, -1.0), (-0.3333, 0.5, -1.0), (0.3333, 0.0, -1.0), (-0.3333, 0.0, -1.0), (0.3333, -0.5, -1.0), (-0.3333, -0.5, -1.0), (-0.1269, -0.1548, 1.022), (0.1269, -0.1548, 1.022), (0.1269, -0.1548, 0.7294), (-0.1269, -0.1548, 0.7294), (-0.1269, -0.3452, 0.7294), (0.1269, -0.3452, 0.7294), (0.1269, 0.3452, 0.7294), (-0.1269, 0.3452, 0.7294), (-0.1269, 0.1548, 0.7294), (0.1269, 0.1548, 0.7294), (-0.1269, -0.3452, 1.022), (0.1269, -0.3452, 1.022), (0.1269, 0.3452, 1.022), (-0.1269, 0.3452, 1.022), (-0.1269, 0.1548, 1.022), (0.1269, 0.1548, 1.022)], [], [(8, 13, 3, 2), (20, 23, 7, 6), (14, 19, 5, 4), (24, 27, 1, 0), (38, 14, 4, 25), (32, 11, 1, 27), (22, 3, 13, 28), (28, 13, 12, 30), (30, 12, 11, 32), (20, 6, 16, 34), (34, 16, 15, 36), (36, 15, 14, 38), (6, 7, 17, 16), (16, 17, 18, 15), (15, 18, 19, 14), (0, 1, 11, 10), (10, 11, 12, 9), (9, 12, 13, 8), (9, 37, 39, 10), (37, 36, 38, 39), (8, 35, 37, 9), (35, 34, 36, 37), (2, 21, 35, 8), (21, 20, 34, 35), (18, 31, 33, 19), (28, 30, 48, 47), (17, 29, 31, 18), (7, 23, 29, 17), (23, 22, 28, 29), (19, 33, 26, 5), (33, 32, 27, 26), (10, 39, 24, 0), (39, 38, 25, 24), (4, 5, 26, 25), (25, 26, 27, 24), (2, 3, 22, 21), (21, 22, 23, 20), (30, 32, 44, 43), (32, 33, 45, 44), (31, 29, 46, 49), (31, 30, 43, 42), (30, 31, 49, 48), (41, 40, 50, 51), (29, 28, 47, 46), (47, 48, 54, 53), (42, 43, 40, 41), (33, 31, 42, 45), (52, 53, 54, 55), (49, 46, 52, 55), (43, 44, 50, 40), (45, 42, 41, 51), (48, 49, 55, 54), (46, 47, 53, 52), (44, 45, 51, 50)])
me_cube_003.polygons.foreach_set('use_smooth', [True] * 54)
_uv = me_cube_003.uv_layers.new(name='UVMap')
_uv.uv.foreach_set('vector', [0.375, 0.1875, 0.625, 0.1875, 0.625, 0.25, 0.375, 0.25, 0.375, 0.4167, 0.625, 0.4167, 0.625, 0.5, 0.375, 0.5, 0.375, 0.6875, 0.625, 0.6875, 0.625, 0.75, 0.375, 0.75, 0.375, 0.9167, 0.625, 0.9167, 0.625, 1.0, 0.375, 1.0, 0.2917, 0.6875, 0.375, 0.6875, 0.375, 0.75, 0.2917, 0.75, 0.7917, 0.6875, 0.875, 0.6875, 0.875, 0.75, 0.7917, 0.75, 0.7917, 0.5, 0.875, 0.5, 0.875, 0.5625, 0.7917, 0.5625, 0.7917, 0.5625, 0.875, 0.5625, 0.875, 0.625, 0.7917, 0.625, 0.7917, 0.625, 0.875, 0.625, 0.875, 0.6875, 0.7917, 0.6875, 0.2917, 0.5, 0.375, 0.5, 0.375, 0.5625, 0.2917, 0.5625, 0.2917, 0.5625, 0.375, 0.5625, 0.375, 0.625, 0.2917, 0.625, 0.2917, 0.625, 0.375, 0.625, 0.375, 0.6875, 0.2917, 0.6875, 0.375, 0.5, 0.625, 0.5, 0.625, 0.5625, 0.375, 0.5625, 0.375, 0.5625, 0.625, 0.5625, 0.625, 0.625, 0.375, 0.625, 0.375, 0.625, 0.625, 0.625, 0.625, 0.6875, 0.375, 0.6875, 0.375, 0.0, 0.625, 0.0, 0.625, 0.0625, 0.375, 0.0625, 0.375, 0.0625, 0.625, 0.0625, 0.625, 0.125, 0.375, 0.125, 0.375, 0.125, 0.625, 0.125, 0.625, 0.1875, 0.375, 0.1875, 0.125, 0.625, 0.2083, 0.625, 0.2083, 0.6875, 0.125, 0.6875, 0.2083, 0.625, 0.2917, 0.625, 0.2917, 0.6875, 0.2083, 0.6875, 0.125, 0.5625, 0.2083, 0.5625, 0.2083, 0.625, 0.125, 0.625, 0.2083, 0.5625, 0.2917, 0.5625, 0.2917, 0.625, 0.2083, 0.625, 0.125, 0.5, 0.2083, 0.5, 0.2083, 0.5625, 0.125, 0.5625, 0.2083, 0.5, 0.2917, 0.5, 0.2917, 0.5625, 0.2083, 0.5625, 0.625, 0.625, 0.7083, 0.625, 0.7083, 0.6875, 0.625, 0.6875, 0.7917, 0.5625, 0.7917, 0.625, 0.7659, 0.6056, 0.7659, 0.5819, 0.625, 0.5625, 0.7083, 0.5625, 0.7083, 0.625, 0.625, 0.625, 0.625, 0.5, 0.7083, 0.5, 0.7083, 0.5625, 0.625, 0.5625, 0.7083, 0.5, 0.7917, 0.5, 0.7917, 0.5625, 0.7083, 0.5625, 0.625, 0.6875, 0.7083, 0.6875, 0.7083, 0.75, 0.625, 0.75, 0.7083, 0.6875, 0.7917, 0.6875, 0.7917, 0.75, 0.7083, 0.75, 0.125, 0.6875, 0.2083, 0.6875, 0.2083, 0.75, 0.125, 0.75, 0.2083, 0.6875, 0.2917, 0.6875, 0.2917, 0.75, 0.2083, 0.75, 0.375, 0.75, 0.625, 0.75, 0.625, 0.8333, 0.375, 0.8333, 0.375, 0.8333, 0.625, 0.8333, 0.625, 0.9167, 0.375, 0.9167, 0.375, 0.25, 0.625, 0.25, 0.625, 0.3333, 0.375, 0.3333, 0.375, 0.3333, 0.625, 0.3333, 0.625, 0.4167, 0.375, 0.4167, 0.7917, 0.625, 0.7917, 0.6875, 0.7659, 0.6681, 0.7659, 0.6444, 0.7917, 0.6875, 0.7083, 0.6875, 0.7341, 0.6681, 0.7659, 0.6681, 0.7083, 0.625, 0.7083, 0.5625, 0.7341, 0.5819, 0.7341, 0.6056, 0.7083, 0.625, 0.7917, 0.625, 0.7659, 0.6444, 0.7341, 0.6444, 0.7917, 0.625, 0.7083, 0.625, 0.7341, 0.6056, 0.7659, 0.6056, 0.7341, 0.6444, 0.7659, 0.6444, 0.7659, 0.6681, 0.7341, 0.6681, 0.7083, 0.5625, 0.7917, 0.5625, 0.7659, 0.5819, 0.7341, 0.5819, 0.7659, 0.5819, 0.7659, 0.6056, 0.7659, 0.6056, 0.7659, 0.5819, 0.7341, 0.6444, 0.7659, 0.6444, 0.7659, 0.6444, 0.7341, 0.6444, 0.7083, 0.6875, 0.7083, 0.625, 0.7341, 0.6444, 0.7341, 0.6681, 0.7341, 0.5819, 0.7659, 0.5819, 0.7659, 0.6056, 0.7341, 0.6056, 0.7341, 0.6056, 0.7341, 0.5819, 0.7341, 0.5819, 0.7341, 0.6056, 0.7659, 0.6444, 0.7659, 0.6681, 0.7659, 0.6681, 0.7659, 0.6444, 0.7341, 0.6681, 0.7341, 0.6444, 0.7341, 0.6444, 0.7341, 0.6681, 0.7659, 0.6056, 0.7341, 0.6056, 0.7341, 0.6056, 0.7659, 0.6056, 0.7341, 0.5819, 0.7659, 0.5819, 0.7659, 0.5819, 0.7341, 0.5819, 0.7659, 0.6681, 0.7341, 0.6681, 0.7341, 0.6681, 0.7659, 0.6681])
me_cube_003.materials.append(mat_blue_001)
me_cube_003.use_remesh_fix_poles = True
me_cube_003.use_remesh_preserve_attributes = False
me_cube_003.use_mirror_vertex_groups = False
me_cube_003.update()
me_cube_004 = bpy.data.meshes.new('Cube.004')
me_cube_004.from_pydata([(-1.0, -1.0, -1.0), (-1.0, -1.0, 1.0), (-1.0, 1.0, -1.0), (-1.0, 1.0, 1.0), (1.0, -1.0, -1.0), (1.0, -1.0, 1.0), (1.0, 1.0, -1.0), (1.0, 1.0, 1.0), (-1.0, 0.5, -1.0), (-1.0, 0.0, -1.0), (-1.0, -0.5, -1.0), (-1.0, -0.5, 1.0), (-1.0, 0.0, 1.0), (-1.0, 0.5, 1.0), (1.0, -0.5, -1.0), (1.0, 0.0, -1.0), (1.0, 0.5, -1.0), (1.0, 0.5, 1.0), (1.0, 0.0, 1.0), (1.0, -0.5, 1.0), (0.3333, 1.0, -1.0), (-0.3333, 1.0, -1.0), (-0.3333, 1.0, 1.0), (0.3333, 1.0, 1.0), (-0.3333, -1.0, -1.0), (0.3333, -1.0, -1.0), (0.3333, -1.0, 1.0), (-0.3333, -1.0, 1.0), (-0.3333, 0.5, 1.0), (0.3333, 0.5, 1.0), (-0.3333, 0.0, 1.0), (0.3333, 0.0, 1.0), (-0.3333, -0.5, 1.0), (0.3333, -0.5, 1.0), (0.3333, 0.5, -1.0), (-0.3333, 0.5, -1.0), (0.3333, 0.0, -1.0), (-0.3333, 0.0, -1.0), (0.3333, -0.5, -1.0), (-0.3333, -0.5, -1.0), (-0.1269, -0.1548, 1.022), (0.1269, -0.1548, 1.022), (0.1269, -0.1548, 0.7294), (-0.1269, -0.1548, 0.7294), (-0.1269, -0.3452, 0.7294), (0.1269, -0.3452, 0.7294), (0.1269, 0.3452, 0.7294), (-0.1269, 0.3452, 0.7294), (-0.1269, 0.1548, 0.7294), (0.1269, 0.1548, 0.7294), (-0.1269, -0.3452, 1.022), (0.1269, -0.3452, 1.022), (0.1269, 0.3452, 1.022), (-0.1269, 0.3452, 1.022), (-0.1269, 0.1548, 1.022), (0.1269, 0.1548, 1.022)], [], [(8, 13, 3, 2), (20, 23, 7, 6), (14, 19, 5, 4), (24, 27, 1, 0), (38, 14, 4, 25), (32, 11, 1, 27), (22, 3, 13, 28), (28, 13, 12, 30), (30, 12, 11, 32), (20, 6, 16, 34), (34, 16, 15, 36), (36, 15, 14, 38), (6, 7, 17, 16), (16, 17, 18, 15), (15, 18, 19, 14), (0, 1, 11, 10), (10, 11, 12, 9), (9, 12, 13, 8), (9, 37, 39, 10), (37, 36, 38, 39), (8, 35, 37, 9), (35, 34, 36, 37), (2, 21, 35, 8), (21, 20, 34, 35), (18, 31, 33, 19), (28, 30, 48, 47), (17, 29, 31, 18), (7, 23, 29, 17), (23, 22, 28, 29), (19, 33, 26, 5), (33, 32, 27, 26), (10, 39, 24, 0), (39, 38, 25, 24), (4, 5, 26, 25), (25, 26, 27, 24), (2, 3, 22, 21), (21, 22, 23, 20), (30, 32, 44, 43), (32, 33, 45, 44), (31, 29, 46, 49), (31, 30, 43, 42), (30, 31, 49, 48), (41, 40, 50, 51), (29, 28, 47, 46), (47, 48, 54, 53), (42, 43, 40, 41), (33, 31, 42, 45), (52, 53, 54, 55), (49, 46, 52, 55), (43, 44, 50, 40), (45, 42, 41, 51), (48, 49, 55, 54), (46, 47, 53, 52), (44, 45, 51, 50)])
me_cube_004.polygons.foreach_set('use_smooth', [True] * 54)
_uv = me_cube_004.uv_layers.new(name='UVMap')
_uv.uv.foreach_set('vector', [0.375, 0.1875, 0.625, 0.1875, 0.625, 0.25, 0.375, 0.25, 0.375, 0.4167, 0.625, 0.4167, 0.625, 0.5, 0.375, 0.5, 0.375, 0.6875, 0.625, 0.6875, 0.625, 0.75, 0.375, 0.75, 0.375, 0.9167, 0.625, 0.9167, 0.625, 1.0, 0.375, 1.0, 0.2917, 0.6875, 0.375, 0.6875, 0.375, 0.75, 0.2917, 0.75, 0.7917, 0.6875, 0.875, 0.6875, 0.875, 0.75, 0.7917, 0.75, 0.7917, 0.5, 0.875, 0.5, 0.875, 0.5625, 0.7917, 0.5625, 0.7917, 0.5625, 0.875, 0.5625, 0.875, 0.625, 0.7917, 0.625, 0.7917, 0.625, 0.875, 0.625, 0.875, 0.6875, 0.7917, 0.6875, 0.2917, 0.5, 0.375, 0.5, 0.375, 0.5625, 0.2917, 0.5625, 0.2917, 0.5625, 0.375, 0.5625, 0.375, 0.625, 0.2917, 0.625, 0.2917, 0.625, 0.375, 0.625, 0.375, 0.6875, 0.2917, 0.6875, 0.375, 0.5, 0.625, 0.5, 0.625, 0.5625, 0.375, 0.5625, 0.375, 0.5625, 0.625, 0.5625, 0.625, 0.625, 0.375, 0.625, 0.375, 0.625, 0.625, 0.625, 0.625, 0.6875, 0.375, 0.6875, 0.375, 0.0, 0.625, 0.0, 0.625, 0.0625, 0.375, 0.0625, 0.375, 0.0625, 0.625, 0.0625, 0.625, 0.125, 0.375, 0.125, 0.375, 0.125, 0.625, 0.125, 0.625, 0.1875, 0.375, 0.1875, 0.125, 0.625, 0.2083, 0.625, 0.2083, 0.6875, 0.125, 0.6875, 0.2083, 0.625, 0.2917, 0.625, 0.2917, 0.6875, 0.2083, 0.6875, 0.125, 0.5625, 0.2083, 0.5625, 0.2083, 0.625, 0.125, 0.625, 0.2083, 0.5625, 0.2917, 0.5625, 0.2917, 0.625, 0.2083, 0.625, 0.125, 0.5, 0.2083, 0.5, 0.2083, 0.5625, 0.125, 0.5625, 0.2083, 0.5, 0.2917, 0.5, 0.2917, 0.5625, 0.2083, 0.5625, 0.625, 0.625, 0.7083, 0.625, 0.7083, 0.6875, 0.625, 0.6875, 0.7917, 0.5625, 0.7917, 0.625, 0.7659, 0.6056, 0.7659, 0.5819, 0.625, 0.5625, 0.7083, 0.5625, 0.7083, 0.625, 0.625, 0.625, 0.625, 0.5, 0.7083, 0.5, 0.7083, 0.5625, 0.625, 0.5625, 0.7083, 0.5, 0.7917, 0.5, 0.7917, 0.5625, 0.7083, 0.5625, 0.625, 0.6875, 0.7083, 0.6875, 0.7083, 0.75, 0.625, 0.75, 0.7083, 0.6875, 0.7917, 0.6875, 0.7917, 0.75, 0.7083, 0.75, 0.125, 0.6875, 0.2083, 0.6875, 0.2083, 0.75, 0.125, 0.75, 0.2083, 0.6875, 0.2917, 0.6875, 0.2917, 0.75, 0.2083, 0.75, 0.375, 0.75, 0.625, 0.75, 0.625, 0.8333, 0.375, 0.8333, 0.375, 0.8333, 0.625, 0.8333, 0.625, 0.9167, 0.375, 0.9167, 0.375, 0.25, 0.625, 0.25, 0.625, 0.3333, 0.375, 0.3333, 0.375, 0.3333, 0.625, 0.3333, 0.625, 0.4167, 0.375, 0.4167, 0.7917, 0.625, 0.7917, 0.6875, 0.7659, 0.6681, 0.7659, 0.6444, 0.7917, 0.6875, 0.7083, 0.6875, 0.7341, 0.6681, 0.7659, 0.6681, 0.7083, 0.625, 0.7083, 0.5625, 0.7341, 0.5819, 0.7341, 0.6056, 0.7083, 0.625, 0.7917, 0.625, 0.7659, 0.6444, 0.7341, 0.6444, 0.7917, 0.625, 0.7083, 0.625, 0.7341, 0.6056, 0.7659, 0.6056, 0.7341, 0.6444, 0.7659, 0.6444, 0.7659, 0.6681, 0.7341, 0.6681, 0.7083, 0.5625, 0.7917, 0.5625, 0.7659, 0.5819, 0.7341, 0.5819, 0.7659, 0.5819, 0.7659, 0.6056, 0.7659, 0.6056, 0.7659, 0.5819, 0.7341, 0.6444, 0.7659, 0.6444, 0.7659, 0.6444, 0.7341, 0.6444, 0.7083, 0.6875, 0.7083, 0.625, 0.7341, 0.6444, 0.7341, 0.6681, 0.7341, 0.5819, 0.7659, 0.5819, 0.7659, 0.6056, 0.7341, 0.6056, 0.7341, 0.6056, 0.7341, 0.5819, 0.7341, 0.5819, 0.7341, 0.6056, 0.7659, 0.6444, 0.7659, 0.6681, 0.7659, 0.6681, 0.7659, 0.6444, 0.7341, 0.6681, 0.7341, 0.6444, 0.7341, 0.6444, 0.7341, 0.6681, 0.7659, 0.6056, 0.7341, 0.6056, 0.7341, 0.6056, 0.7659, 0.6056, 0.7341, 0.5819, 0.7659, 0.5819, 0.7659, 0.5819, 0.7341, 0.5819, 0.7659, 0.6681, 0.7341, 0.6681, 0.7341, 0.6681, 0.7659, 0.6681])
me_cube_004.materials.append(mat_blue_001)
me_cube_004.use_remesh_fix_poles = True
me_cube_004.use_remesh_preserve_attributes = False
me_cube_004.use_mirror_vertex_groups = False
me_cube_004.update()
me_cube_005 = bpy.data.meshes.new('Cube.005')
me_cube_005.from_pydata([(-1.0, -1.0, -1.0), (-1.0, -1.0, 1.0), (-1.0, 1.0, -1.0), (-1.0, 1.0, 1.0), (1.0, -1.0, -1.0), (1.0, -1.0, 1.0), (1.0, 1.0, -1.0), (1.0, 1.0, 1.0), (-1.0, 0.5, -1.0), (-1.0, 0.0, -1.0), (-1.0, -0.5, -1.0), (-1.0, -0.5, 1.0), (-1.0, 0.0, 1.0), (-1.0, 0.5, 1.0), (1.0, -0.5, -1.0), (1.0, 0.0, -1.0), (1.0, 0.5, -1.0), (1.0, 0.5, 1.0), (1.0, 0.0, 1.0), (1.0, -0.5, 1.0), (0.3333, 1.0, -1.0), (-0.3333, 1.0, -1.0), (-0.3333, 1.0, 1.0), (0.3333, 1.0, 1.0), (-0.3333, -1.0, -1.0), (0.3333, -1.0, -1.0), (0.3333, -1.0, 1.0), (-0.3333, -1.0, 1.0), (-0.3333, 0.5, 1.0), (0.3333, 0.5, 1.0), (-0.3333, 0.0, 1.0), (0.3333, 0.0, 1.0), (-0.3333, -0.5, 1.0), (0.3333, -0.5, 1.0), (0.3333, 0.5, -1.0), (-0.3333, 0.5, -1.0), (0.3333, 0.0, -1.0), (-0.3333, 0.0, -1.0), (0.3333, -0.5, -1.0), (-0.3333, -0.5, -1.0), (-0.1269, -0.1548, 1.022), (0.1269, -0.1548, 1.022), (0.1269, -0.1548, 0.7294), (-0.1269, -0.1548, 0.7294), (-0.1269, -0.3452, 0.7294), (0.1269, -0.3452, 0.7294), (0.1269, 0.3452, 0.7294), (-0.1269, 0.3452, 0.7294), (-0.1269, 0.1548, 0.7294), (0.1269, 0.1548, 0.7294), (-0.1269, -0.3452, 1.022), (0.1269, -0.3452, 1.022), (0.1269, 0.3452, 1.022), (-0.1269, 0.3452, 1.022), (-0.1269, 0.1548, 1.022), (0.1269, 0.1548, 1.022)], [], [(8, 13, 3, 2), (20, 23, 7, 6), (14, 19, 5, 4), (24, 27, 1, 0), (38, 14, 4, 25), (32, 11, 1, 27), (22, 3, 13, 28), (28, 13, 12, 30), (30, 12, 11, 32), (20, 6, 16, 34), (34, 16, 15, 36), (36, 15, 14, 38), (6, 7, 17, 16), (16, 17, 18, 15), (15, 18, 19, 14), (0, 1, 11, 10), (10, 11, 12, 9), (9, 12, 13, 8), (9, 37, 39, 10), (37, 36, 38, 39), (8, 35, 37, 9), (35, 34, 36, 37), (2, 21, 35, 8), (21, 20, 34, 35), (18, 31, 33, 19), (28, 30, 48, 47), (17, 29, 31, 18), (7, 23, 29, 17), (23, 22, 28, 29), (19, 33, 26, 5), (33, 32, 27, 26), (10, 39, 24, 0), (39, 38, 25, 24), (4, 5, 26, 25), (25, 26, 27, 24), (2, 3, 22, 21), (21, 22, 23, 20), (30, 32, 44, 43), (32, 33, 45, 44), (31, 29, 46, 49), (31, 30, 43, 42), (30, 31, 49, 48), (41, 40, 50, 51), (29, 28, 47, 46), (47, 48, 54, 53), (42, 43, 40, 41), (33, 31, 42, 45), (52, 53, 54, 55), (49, 46, 52, 55), (43, 44, 50, 40), (45, 42, 41, 51), (48, 49, 55, 54), (46, 47, 53, 52), (44, 45, 51, 50)])
me_cube_005.polygons.foreach_set('use_smooth', [True] * 54)
_uv = me_cube_005.uv_layers.new(name='UVMap')
_uv.uv.foreach_set('vector', [0.375, 0.1875, 0.625, 0.1875, 0.625, 0.25, 0.375, 0.25, 0.375, 0.4167, 0.625, 0.4167, 0.625, 0.5, 0.375, 0.5, 0.375, 0.6875, 0.625, 0.6875, 0.625, 0.75, 0.375, 0.75, 0.375, 0.9167, 0.625, 0.9167, 0.625, 1.0, 0.375, 1.0, 0.2917, 0.6875, 0.375, 0.6875, 0.375, 0.75, 0.2917, 0.75, 0.7917, 0.6875, 0.875, 0.6875, 0.875, 0.75, 0.7917, 0.75, 0.7917, 0.5, 0.875, 0.5, 0.875, 0.5625, 0.7917, 0.5625, 0.7917, 0.5625, 0.875, 0.5625, 0.875, 0.625, 0.7917, 0.625, 0.7917, 0.625, 0.875, 0.625, 0.875, 0.6875, 0.7917, 0.6875, 0.2917, 0.5, 0.375, 0.5, 0.375, 0.5625, 0.2917, 0.5625, 0.2917, 0.5625, 0.375, 0.5625, 0.375, 0.625, 0.2917, 0.625, 0.2917, 0.625, 0.375, 0.625, 0.375, 0.6875, 0.2917, 0.6875, 0.375, 0.5, 0.625, 0.5, 0.625, 0.5625, 0.375, 0.5625, 0.375, 0.5625, 0.625, 0.5625, 0.625, 0.625, 0.375, 0.625, 0.375, 0.625, 0.625, 0.625, 0.625, 0.6875, 0.375, 0.6875, 0.375, 0.0, 0.625, 0.0, 0.625, 0.0625, 0.375, 0.0625, 0.375, 0.0625, 0.625, 0.0625, 0.625, 0.125, 0.375, 0.125, 0.375, 0.125, 0.625, 0.125, 0.625, 0.1875, 0.375, 0.1875, 0.125, 0.625, 0.2083, 0.625, 0.2083, 0.6875, 0.125, 0.6875, 0.2083, 0.625, 0.2917, 0.625, 0.2917, 0.6875, 0.2083, 0.6875, 0.125, 0.5625, 0.2083, 0.5625, 0.2083, 0.625, 0.125, 0.625, 0.2083, 0.5625, 0.2917, 0.5625, 0.2917, 0.625, 0.2083, 0.625, 0.125, 0.5, 0.2083, 0.5, 0.2083, 0.5625, 0.125, 0.5625, 0.2083, 0.5, 0.2917, 0.5, 0.2917, 0.5625, 0.2083, 0.5625, 0.625, 0.625, 0.7083, 0.625, 0.7083, 0.6875, 0.625, 0.6875, 0.7917, 0.5625, 0.7917, 0.625, 0.7659, 0.6056, 0.7659, 0.5819, 0.625, 0.5625, 0.7083, 0.5625, 0.7083, 0.625, 0.625, 0.625, 0.625, 0.5, 0.7083, 0.5, 0.7083, 0.5625, 0.625, 0.5625, 0.7083, 0.5, 0.7917, 0.5, 0.7917, 0.5625, 0.7083, 0.5625, 0.625, 0.6875, 0.7083, 0.6875, 0.7083, 0.75, 0.625, 0.75, 0.7083, 0.6875, 0.7917, 0.6875, 0.7917, 0.75, 0.7083, 0.75, 0.125, 0.6875, 0.2083, 0.6875, 0.2083, 0.75, 0.125, 0.75, 0.2083, 0.6875, 0.2917, 0.6875, 0.2917, 0.75, 0.2083, 0.75, 0.375, 0.75, 0.625, 0.75, 0.625, 0.8333, 0.375, 0.8333, 0.375, 0.8333, 0.625, 0.8333, 0.625, 0.9167, 0.375, 0.9167, 0.375, 0.25, 0.625, 0.25, 0.625, 0.3333, 0.375, 0.3333, 0.375, 0.3333, 0.625, 0.3333, 0.625, 0.4167, 0.375, 0.4167, 0.7917, 0.625, 0.7917, 0.6875, 0.7659, 0.6681, 0.7659, 0.6444, 0.7917, 0.6875, 0.7083, 0.6875, 0.7341, 0.6681, 0.7659, 0.6681, 0.7083, 0.625, 0.7083, 0.5625, 0.7341, 0.5819, 0.7341, 0.6056, 0.7083, 0.625, 0.7917, 0.625, 0.7659, 0.6444, 0.7341, 0.6444, 0.7917, 0.625, 0.7083, 0.625, 0.7341, 0.6056, 0.7659, 0.6056, 0.7341, 0.6444, 0.7659, 0.6444, 0.7659, 0.6681, 0.7341, 0.6681, 0.7083, 0.5625, 0.7917, 0.5625, 0.7659, 0.5819, 0.7341, 0.5819, 0.7659, 0.5819, 0.7659, 0.6056, 0.7659, 0.6056, 0.7659, 0.5819, 0.7341, 0.6444, 0.7659, 0.6444, 0.7659, 0.6444, 0.7341, 0.6444, 0.7083, 0.6875, 0.7083, 0.625, 0.7341, 0.6444, 0.7341, 0.6681, 0.7341, 0.5819, 0.7659, 0.5819, 0.7659, 0.6056, 0.7341, 0.6056, 0.7341, 0.6056, 0.7341, 0.5819, 0.7341, 0.5819, 0.7341, 0.6056, 0.7659, 0.6444, 0.7659, 0.6681, 0.7659, 0.6681, 0.7659, 0.6444, 0.7341, 0.6681, 0.7341, 0.6444, 0.7341, 0.6444, 0.7341, 0.6681, 0.7659, 0.6056, 0.7341, 0.6056, 0.7341, 0.6056, 0.7659, 0.6056, 0.7341, 0.5819, 0.7659, 0.5819, 0.7659, 0.5819, 0.7341, 0.5819, 0.7659, 0.6681, 0.7341, 0.6681, 0.7341, 0.6681, 0.7659, 0.6681])
me_cube_005.materials.append(mat_blue_001)
me_cube_005.use_remesh_fix_poles = True
me_cube_005.use_remesh_preserve_attributes = False
me_cube_005.use_mirror_vertex_groups = False
me_cube_005.update()
me_cube_006 = bpy.data.meshes.new('Cube.006')
me_cube_006.from_pydata([(-1.0, -1.0, -1.0), (-1.0, -1.0, 1.0), (-1.0, 1.0, -1.0), (-1.0, 1.0, 1.0), (1.0, -1.0, -1.0), (1.0, -1.0, 1.0), (1.0, 1.0, -1.0), (1.0, 1.0, 1.0), (-1.0, 0.0, -1.0), (-1.126, -1.126, 1.487e-07), (-1.0, 0.0, 1.0), (-1.126, 1.126, 2.95e-08), (0.0, 1.0, -1.0), (0.0, 1.0, 1.0), (1.126, 1.126, -2.089e-07), (1.0, 0.0, -1.0), (1.0, 0.0, 1.0), (1.126, -1.126, -8.971e-08), (0.0, -1.0, -1.0), (0.0, -1.0, 1.0), (0.0, 0.0, -1.0), (-9e-08, -1.126, 2.95e-08), (1.126, 4.455e-08, -1.493e-07), (-3.04e-08, 1.126, -8.971e-08), (-1.126, -7.465e-08, 8.911e-08), (0.0, -0.2051, 0.5669), (0.2051, 0.0, 0.5669), (0.0, 0.2051, 0.5669), (-0.2051, 0.0, 0.5669), (-0.4764, 0.0, 1.0), (0.0, -0.4764, 1.0), (0.4764, 0.0, 1.0), (0.0, 0.4764, 1.0)], [], [(24, 10, 3, 11), (23, 13, 7, 14), (22, 16, 5, 17), (21, 19, 1, 9), (20, 15, 4, 18), (13, 3, 10, 29, 32), (30, 29, 10, 1, 19), (7, 13, 32, 31, 16), (8, 20, 18, 0), (2, 12, 20, 8), (12, 6, 15, 20), (18, 21, 9, 0), (4, 17, 21, 18), (17, 5, 19, 21), (15, 22, 17, 4), (6, 14, 22, 15), (14, 7, 16, 22), (12, 23, 14, 6), (2, 11, 23, 12), (11, 3, 13, 23), (8, 24, 11, 2), (0, 9, 24, 8), (9, 1, 10, 24), (25, 26, 27, 28), (16, 31, 30, 19, 5), (25, 28, 29, 30), (26, 25, 30, 31), (27, 26, 31, 32), (28, 27, 32, 29)])
me_cube_006.polygons.foreach_set('use_smooth', [True] * 29)
_uv = me_cube_006.uv_layers.new(name='UVMap')
_uv.uv.foreach_set('vector', [0.5, 0.125, 0.625, 0.125, 0.625, 0.25, 0.5, 0.25, 0.5, 0.375, 0.625, 0.375, 0.625, 0.5, 0.5, 0.5, 0.5, 0.625, 0.625, 0.625, 0.625, 0.75, 0.5, 0.75, 0.5, 0.875, 0.625, 0.875, 0.625, 1.0, 0.5, 1.0, 0.25, 0.625, 0.375, 0.625, 0.375, 0.75, 0.25, 0.75, 0.75, 0.5, 0.875, 0.5, 0.875, 0.625, 0.8096, 0.625, 0.75, 0.5654, 0.75, 0.6846, 0.8096, 0.625, 0.875, 0.625, 0.875, 0.75, 0.75, 0.75, 0.625, 0.5, 0.75, 0.5, 0.75, 0.5654, 0.6904, 0.625, 0.625, 0.625, 0.125, 0.625, 0.25, 0.625, 0.25, 0.75, 0.125, 0.75, 0.125, 0.5, 0.25, 0.5, 0.25, 0.625, 0.125, 0.625, 0.25, 0.5, 0.375, 0.5, 0.375, 0.625, 0.25, 0.625, 0.375, 0.875, 0.5, 0.875, 0.5, 1.0, 0.375, 1.0, 0.375, 0.75, 0.5, 0.75, 0.5, 0.875, 0.375, 0.875, 0.5, 0.75, 0.625, 0.75, 0.625, 0.875, 0.5, 0.875, 0.375, 0.625, 0.5, 0.625, 0.5, 0.75, 0.375, 0.75, 0.375, 0.5, 0.5, 0.5, 0.5, 0.625, 0.375, 0.625, 0.5, 0.5, 0.625, 0.5, 0.625, 0.625, 0.5, 0.625, 0.375, 0.375, 0.5, 0.375, 0.5, 0.5, 0.375, 0.5, 0.375, 0.25, 0.5, 0.25, 0.5, 0.375, 0.375, 0.375, 0.5, 0.25, 0.625, 0.25, 0.625, 0.375, 0.5, 0.375, 0.375, 0.125, 0.5, 0.125, 0.5, 0.25, 0.375, 0.25, 0.375, 0.0, 0.5, 0.0, 0.5, 0.125, 0.375, 0.125, 0.5, 0.0, 0.625, 0.0, 0.625, 0.125, 0.5, 0.125, 0.75, 0.6506, 0.7244, 0.625, 0.75, 0.5994, 0.7756, 0.625, 0.625, 0.625, 0.6904, 0.625, 0.75, 0.6846, 0.75, 0.75, 0.625, 0.75, 0.75, 0.6506, 0.7756, 0.625, 0.8096, 0.625, 0.75, 0.6846, 0.7244, 0.625, 0.75, 0.6506, 0.75, 0.6846, 0.6904, 0.625, 0.75, 0.5994, 0.7244, 0.625, 0.6904, 0.625, 0.75, 0.5654, 0.7756, 0.625, 0.75, 0.5994, 0.75, 0.5654, 0.8096, 0.625])
me_cube_006.materials.append(mat_red)
me_cube_006.use_remesh_fix_poles = True
me_cube_006.use_remesh_preserve_attributes = False
me_cube_006.use_mirror_vertex_groups = False
me_cube_006.update()
me_cube_007 = bpy.data.meshes.new('Cube.007')
me_cube_007.from_pydata([(-1.0, -1.0, -1.0), (-1.0, -1.0, 1.0), (-1.0, 1.0, -1.0), (-1.0, 1.0, 1.0), (1.0, -1.0, -1.0), (1.0, -1.0, 1.0), (1.0, 1.0, -1.0), (1.0, 1.0, 1.0), (-1.0, 0.0, -1.0), (-1.126, -1.126, 1.487e-07), (-1.0, 0.0, 1.0), (-1.126, 1.126, 2.95e-08), (0.0, 1.0, -1.0), (0.0, 1.0, 1.0), (1.126, 1.126, -2.089e-07), (1.0, 0.0, -1.0), (1.0, 0.0, 1.0), (1.126, -1.126, -8.971e-08), (0.0, -1.0, -1.0), (0.0, -1.0, 1.0), (0.0, 0.0, -1.0), (-9e-08, -1.126, 2.95e-08), (1.126, 4.455e-08, -1.493e-07), (-3.04e-08, 1.126, -8.971e-08), (-1.126, -7.465e-08, 8.911e-08), (0.0, -0.2051, 0.5669), (0.2051, 0.0, 0.5669), (0.0, 0.2051, 0.5669), (-0.2051, 0.0, 0.5669), (-0.4764, 0.0, 1.0), (0.0, -0.4764, 1.0), (0.4764, 0.0, 1.0), (0.0, 0.4764, 1.0)], [], [(24, 10, 3, 11), (23, 13, 7, 14), (22, 16, 5, 17), (21, 19, 1, 9), (20, 15, 4, 18), (13, 3, 10, 29, 32), (30, 29, 10, 1, 19), (7, 13, 32, 31, 16), (8, 20, 18, 0), (2, 12, 20, 8), (12, 6, 15, 20), (18, 21, 9, 0), (4, 17, 21, 18), (17, 5, 19, 21), (15, 22, 17, 4), (6, 14, 22, 15), (14, 7, 16, 22), (12, 23, 14, 6), (2, 11, 23, 12), (11, 3, 13, 23), (8, 24, 11, 2), (0, 9, 24, 8), (9, 1, 10, 24), (25, 26, 27, 28), (16, 31, 30, 19, 5), (25, 28, 29, 30), (26, 25, 30, 31), (27, 26, 31, 32), (28, 27, 32, 29)])
me_cube_007.polygons.foreach_set('use_smooth', [True] * 29)
_uv = me_cube_007.uv_layers.new(name='UVMap')
_uv.uv.foreach_set('vector', [0.5, 0.125, 0.625, 0.125, 0.625, 0.25, 0.5, 0.25, 0.5, 0.375, 0.625, 0.375, 0.625, 0.5, 0.5, 0.5, 0.5, 0.625, 0.625, 0.625, 0.625, 0.75, 0.5, 0.75, 0.5, 0.875, 0.625, 0.875, 0.625, 1.0, 0.5, 1.0, 0.25, 0.625, 0.375, 0.625, 0.375, 0.75, 0.25, 0.75, 0.75, 0.5, 0.875, 0.5, 0.875, 0.625, 0.8096, 0.625, 0.75, 0.5654, 0.75, 0.6846, 0.8096, 0.625, 0.875, 0.625, 0.875, 0.75, 0.75, 0.75, 0.625, 0.5, 0.75, 0.5, 0.75, 0.5654, 0.6904, 0.625, 0.625, 0.625, 0.125, 0.625, 0.25, 0.625, 0.25, 0.75, 0.125, 0.75, 0.125, 0.5, 0.25, 0.5, 0.25, 0.625, 0.125, 0.625, 0.25, 0.5, 0.375, 0.5, 0.375, 0.625, 0.25, 0.625, 0.375, 0.875, 0.5, 0.875, 0.5, 1.0, 0.375, 1.0, 0.375, 0.75, 0.5, 0.75, 0.5, 0.875, 0.375, 0.875, 0.5, 0.75, 0.625, 0.75, 0.625, 0.875, 0.5, 0.875, 0.375, 0.625, 0.5, 0.625, 0.5, 0.75, 0.375, 0.75, 0.375, 0.5, 0.5, 0.5, 0.5, 0.625, 0.375, 0.625, 0.5, 0.5, 0.625, 0.5, 0.625, 0.625, 0.5, 0.625, 0.375, 0.375, 0.5, 0.375, 0.5, 0.5, 0.375, 0.5, 0.375, 0.25, 0.5, 0.25, 0.5, 0.375, 0.375, 0.375, 0.5, 0.25, 0.625, 0.25, 0.625, 0.375, 0.5, 0.375, 0.375, 0.125, 0.5, 0.125, 0.5, 0.25, 0.375, 0.25, 0.375, 0.0, 0.5, 0.0, 0.5, 0.125, 0.375, 0.125, 0.5, 0.0, 0.625, 0.0, 0.625, 0.125, 0.5, 0.125, 0.75, 0.6506, 0.7244, 0.625, 0.75, 0.5994, 0.7756, 0.625, 0.625, 0.625, 0.6904, 0.625, 0.75, 0.6846, 0.75, 0.75, 0.625, 0.75, 0.75, 0.6506, 0.7756, 0.625, 0.8096, 0.625, 0.75, 0.6846, 0.7244, 0.625, 0.75, 0.6506, 0.75, 0.6846, 0.6904, 0.625, 0.75, 0.5994, 0.7244, 0.625, 0.6904, 0.625, 0.75, 0.5654, 0.7756, 0.625, 0.75, 0.5994, 0.75, 0.5654, 0.8096, 0.625])
me_cube_007.materials.append(mat_yellow)
me_cube_007.use_remesh_fix_poles = True
me_cube_007.use_remesh_preserve_attributes = False
me_cube_007.use_mirror_vertex_groups = False
me_cube_007.update()
me_cylinder = bpy.data.meshes.new('Cylinder')
me_cylinder.from_pydata([(-2.109e-07, -1.246, -2.864), (0.0, 1.0, 1.0), (0.1088, -1.257, -2.864), (0.1951, 0.9808, 1.0), (0.2135, -1.289, -2.864), (0.3827, 0.9239, 1.0), (0.3099, -1.34, -2.864), (0.5556, 0.8315, 1.0), (0.3944, -1.41, -2.864), (0.7071, 0.7071, 1.0), (0.4638, -1.494, -2.864), (0.8315, 0.5556, 1.0), (0.5154, -1.591, -2.864), (0.9239, 0.3827, 1.0), (0.5471, -1.695, -2.864), (0.9808, 0.1951, 1.0), (0.5578, -1.804, -2.864), (1.0, 7.55e-08, 1.0), (0.5471, -1.913, -2.864), (0.9808, -0.1951, 1.0), (0.5154, -2.018, -2.864), (0.9239, -0.3827, 1.0), (0.4638, -2.114, -2.864), (0.8315, -0.5556, 1.0), (0.3944, -2.199, -2.864), (0.7071, -0.7071, 1.0), (0.3099, -2.268, -2.864), (0.5556, -0.8315, 1.0), (0.2135, -2.32, -2.864), (0.3827, -0.9239, 1.0), (0.1088, -2.351, -2.864), (0.1951, -0.9808, 1.0), (-3.926e-07, -2.362, -2.864), (-3.258e-07, -1.0, 1.0), (-0.1088, -2.351, -2.864), (-0.1951, -0.9808, 1.0), (-0.2135, -2.32, -2.864), (-0.3827, -0.9239, 1.0), (-0.3099, -2.268, -2.864), (-0.5556, -0.8315, 1.0), (-0.3944, -2.199, -2.864), (-0.7071, -0.7071, 1.0), (-0.4638, -2.114, -2.864), (-0.8315, -0.5556, 1.0), (-0.5154, -2.018, -2.864), (-0.9239, -0.3827, 1.0), (-0.5471, -1.913, -2.864), (-0.9808, -0.1951, 1.0), (-0.5578, -1.804, -2.864), (-1.0, 9.656e-07, 1.0), (-0.5471, -1.695, -2.864), (-0.9808, 0.1951, 1.0), (-0.5154, -1.591, -2.864), (-0.9239, 0.3827, 1.0), (-0.4638, -1.494, -2.864), (-0.8315, 0.5556, 1.0), (-0.3944, -1.41, -2.864), (-0.7071, 0.7071, 1.0), (-0.3099, -1.34, -2.864), (-0.5556, 0.8315, 1.0), (-0.2135, -1.289, -2.864), (-0.3827, 0.9239, 1.0), (-0.1088, -1.257, -2.864), (-0.1951, 0.9808, 1.0)], [], [(0, 1, 3, 2), (2, 3, 5, 4), (4, 5, 7, 6), (6, 7, 9, 8), (8, 9, 11, 10), (10, 11, 13, 12), (12, 13, 15, 14), (14, 15, 17, 16), (16, 17, 19, 18), (18, 19, 21, 20), (20, 21, 23, 22), (22, 23, 25, 24), (24, 25, 27, 26), (26, 27, 29, 28), (28, 29, 31, 30), (30, 31, 33, 32), (32, 33, 35, 34), (34, 35, 37, 36), (36, 37, 39, 38), (38, 39, 41, 40), (40, 41, 43, 42), (42, 43, 45, 44), (44, 45, 47, 46), (46, 47, 49, 48), (48, 49, 51, 50), (50, 51, 53, 52), (52, 53, 55, 54), (54, 55, 57, 56), (56, 57, 59, 58), (58, 59, 61, 60), (3, 1, 63, 61, 59, 57, 55, 53, 51, 49, 47, 45, 43, 41, 39, 37, 35, 33, 31, 29, 27, 25, 23, 21, 19, 17, 15, 13, 11, 9, 7, 5), (60, 61, 63, 62), (62, 63, 1, 0), (0, 2, 4, 6, 8, 10, 12, 14, 16, 18, 20, 22, 24, 26, 28, 30, 32, 34, 36, 38, 40, 42, 44, 46, 48, 50, 52, 54, 56, 58, 60, 62)])
_uv = me_cylinder.uv_layers.new(name='UVMap')
_uv.uv.foreach_set('vector', [1.0, 0.5, 1.0, 1.0, 0.9688, 1.0, 0.9688, 0.5, 0.9688, 0.5, 0.9688, 1.0, 0.9375, 1.0, 0.9375, 0.5, 0.9375, 0.5, 0.9375, 1.0, 0.9062, 1.0, 0.9062, 0.5, 0.9062, 0.5, 0.9062, 1.0, 0.875, 1.0, 0.875, 0.5, 0.875, 0.5, 0.875, 1.0, 0.8438, 1.0, 0.8438, 0.5, 0.8438, 0.5, 0.8438, 1.0, 0.8125, 1.0, 0.8125, 0.5, 0.8125, 0.5, 0.8125, 1.0, 0.7812, 1.0, 0.7812, 0.5, 0.7812, 0.5, 0.7812, 1.0, 0.75, 1.0, 0.75, 0.5, 0.75, 0.5, 0.75, 1.0, 0.7188, 1.0, 0.7188, 0.5, 0.7188, 0.5, 0.7188, 1.0, 0.6875, 1.0, 0.6875, 0.5, 0.6875, 0.5, 0.6875, 1.0, 0.6562, 1.0, 0.6562, 0.5, 0.6562, 0.5, 0.6562, 1.0, 0.625, 1.0, 0.625, 0.5, 0.625, 0.5, 0.625, 1.0, 0.5938, 1.0, 0.5938, 0.5, 0.5938, 0.5, 0.5938, 1.0, 0.5625, 1.0, 0.5625, 0.5, 0.5625, 0.5, 0.5625, 1.0, 0.5312, 1.0, 0.5312, 0.5, 0.5312, 0.5, 0.5312, 1.0, 0.5, 1.0, 0.5, 0.5, 0.5, 0.5, 0.5, 1.0, 0.4688, 1.0, 0.4688, 0.5, 0.4688, 0.5, 0.4688, 1.0, 0.4375, 1.0, 0.4375, 0.5, 0.4375, 0.5, 0.4375, 1.0, 0.4062, 1.0, 0.4062, 0.5, 0.4062, 0.5, 0.4062, 1.0, 0.375, 1.0, 0.375, 0.5, 0.375, 0.5, 0.375, 1.0, 0.3438, 1.0, 0.3438, 0.5, 0.3438, 0.5, 0.3438, 1.0, 0.3125, 1.0, 0.3125, 0.5, 0.3125, 0.5, 0.3125, 1.0, 0.2812, 1.0, 0.2812, 0.5, 0.2812, 0.5, 0.2812, 1.0, 0.25, 1.0, 0.25, 0.5, 0.25, 0.5, 0.25, 1.0, 0.2188, 1.0, 0.2188, 0.5, 0.2188, 0.5, 0.2188, 1.0, 0.1875, 1.0, 0.1875, 0.5, 0.1875, 0.5, 0.1875, 1.0, 0.1562, 1.0, 0.1562, 0.5, 0.1562, 0.5, 0.1562, 1.0, 0.125, 1.0, 0.125, 0.5, 0.125, 0.5, 0.125, 1.0, 0.09375, 1.0, 0.09375, 0.5, 0.09375, 0.5, 0.09375, 1.0, 0.0625, 1.0, 0.0625, 0.5, 0.2968, 0.4854, 0.25, 0.49, 0.2032, 0.4854, 0.1582, 0.4717, 0.1167, 0.4496, 0.08029, 0.4197, 0.05045, 0.3833, 0.02827, 0.3418, 0.01461, 0.2968, 0.01, 0.25, 0.01461, 0.2032, 0.02827, 0.1582, 0.05045, 0.1167, 0.08029, 0.08029, 0.1167, 0.05045, 0.1582, 0.02827, 0.2032, 0.01461, 0.25, 0.01, 0.2968, 0.01461, 0.3418, 0.02827, 0.3833, 0.05045, 0.4197, 0.08029, 0.4496, 0.1167, 0.4717, 0.1582, 0.4854, 0.2032, 0.49, 0.25, 0.4854, 0.2968, 0.4717, 0.3418, 0.4496, 0.3833, 0.4197, 0.4197, 0.3833, 0.4496, 0.3418, 0.4717, 0.0625, 0.5, 0.0625, 1.0, 0.03125, 1.0, 0.03125, 0.5, 0.03125, 0.5, 0.03125, 1.0, 0.0, 1.0, 0.0, 0.5, 0.75, 0.49, 0.7968, 0.4854, 0.8418, 0.4717, 0.8833, 0.4496, 0.9197, 0.4197, 0.9496, 0.3833, 0.9717, 0.3418, 0.9854, 0.2968, 0.99, 0.25, 0.9854, 0.2032, 0.9717, 0.1582, 0.9496, 0.1167, 0.9197, 0.08029, 0.8833, 0.05045, 0.8418, 0.02827, 0.7968, 0.01461, 0.75, 0.01, 0.7032, 0.01461, 0.6582, 0.02827, 0.6167, 0.05045, 0.5803, 0.08029, 0.5504, 0.1167, 0.5283, 0.1582, 0.5146, 0.2032, 0.51, 0.25, 0.5146, 0.2968, 0.5283, 0.3418, 0.5504, 0.3833, 0.5803, 0.4197, 0.6167, 0.4496, 0.6582, 0.4717, 0.7032, 0.4854])
me_cylinder.materials.append(mat_leg)
me_cylinder.use_remesh_fix_poles = True
me_cylinder.use_remesh_preserve_attributes = False
me_cylinder.use_mirror_vertex_groups = False
me_cylinder.update()
me_plane = bpy.data.meshes.new('Plane')
me_plane.from_pydata([(-1.0, -1.0, 0.0), (1.0, -1.0, 0.0), (-1.0, 1.0, 0.0), (1.0, 1.0, 0.0), (-1.0, -1.0, -1.067), (1.0, -1.0, -1.067), (1.0, 1.0, -1.067)], [], [(0, 1, 3, 2), (3, 1, 5, 6), (1, 0, 4, 5)])
me_plane.polygons.foreach_set('material_index', [1, 0, 0])
_uv = me_plane.uv_layers.new(name='UVMap')
_uv.uv.foreach_set('vector', [0.0, 0.0, 1.0, 0.0, 1.0, 1.0, 0.0, 1.0, 1.0, 1.0, 1.0, 0.0, 1.0, 0.0, 1.0, 1.0, 1.0, 0.0, 0.0, 0.0, 0.0, 0.0, 1.0, 0.0])
me_plane.materials.append(mat_blue)
me_plane.materials.append(mat_white)
me_plane.use_remesh_fix_poles = True
me_plane.use_remesh_preserve_attributes = False
me_plane.use_mirror_vertex_groups = False
me_plane.update()

# ---- objects
ob_cube = bpy.data.objects.new('Cube', me_cube)
ob_light = bpy.data.objects.new('Light', light_light)
ob_camera = bpy.data.objects.new('Camera', cam_camera)
ob_cube_001 = bpy.data.objects.new('Cube.001', me_cube_001)
ob_cube_002 = bpy.data.objects.new('Cube.002', me_cube_002)
ob_cube_003 = bpy.data.objects.new('Cube.003', me_cube_003)
ob_cube_004 = bpy.data.objects.new('Cube.004', me_cube_004)
ob_cube_005 = bpy.data.objects.new('Cube.005', me_cube_005)
ob_cube_006 = bpy.data.objects.new('Cube.006', me_cube_006)
ob_cube_007 = bpy.data.objects.new('Cube.007', me_cube_007)
ob_cylinder = bpy.data.objects.new('Cylinder', me_cylinder)
ob_plane = bpy.data.objects.new('Plane', me_plane)

# ---- transforms, parenting, visibility, modifiers, constraints
ob_cube.location = (0.0, 0.0, 0.3418)
ob_cube.scale = (0.6308, 1.383, 0.1225)
ob_cube.lock_rotations_4d = False
ob_cube.empty_display_type = 'ARROWS'
ob_cube.lineart.crease_threshold = 0.0
_m = ob_cube.modifiers.new('Subdivision', 'SUBSURF')
_m.uv_smooth = 'PRESERVE_CORNERS'
_m.levels = 3
_m.render_levels = 3
ob_light.location = (4.81, 0.6266, 4.498)
ob_light.rotation_euler = (0.6503, 0.05522, 1.866)
ob_light.lock_rotations_4d = False
ob_light.empty_display_type = 'ARROWS'
ob_light.color = (0.0, 0.0, 0.0, 0.0)
ob_light.lineart.crease_threshold = 0.0
ob_camera.location = (4.452, -5.318, 2.264)
ob_camera.rotation_euler = (1.361, -1.331e-06, 0.754)
ob_camera.lock_rotations_4d = False
ob_camera.empty_display_type = 'ARROWS'
ob_camera.color = (0.0, 0.0, 0.0, 0.0)
ob_camera.display_type = 'WIRE'
ob_camera.lineart.crease_threshold = 0.0
ob_cube_001.location = (0.1361, -0.4857, 0.5055)
ob_cube_001.scale = (0.3845, 0.4962, 0.1037)
ob_cube_001.lineart.crease_threshold = 0.0
_m = ob_cube_001.modifiers.new('Subdivision', 'SUBSURF')
_m.uv_smooth = 'PRESERVE_CORNERS'
_m.levels = 3
_m.render_levels = 3
ob_cube_002.location = (0.1361, 0.4569, 0.5055)
ob_cube_002.scale = (0.3845, 0.4962, 0.1037)
ob_cube_002.lineart.crease_threshold = 0.0
_m = ob_cube_002.modifiers.new('Subdivision', 'SUBSURF')
_m.uv_smooth = 'PRESERVE_CORNERS'
_m.levels = 3
_m.render_levels = 3
ob_cube_003.location = (-0.2866, -0.6285, 0.7888)
ob_cube_003.rotation_euler = (0.0, 1.403, 0.0)
ob_cube_003.scale = (0.2612, 0.3371, 0.07046)
ob_cube_003.lineart.crease_threshold = 0.0
_m = ob_cube_003.modifiers.new('Subdivision', 'SUBSURF')
_m.uv_smooth = 'PRESERVE_CORNERS'
_m.levels = 3
_m.render_levels = 3
ob_cube_004.location = (-0.2866, 0.0009971, 0.7888)
ob_cube_004.rotation_euler = (0.0, 1.403, 0.0)
ob_cube_004.scale = (0.2612, 0.3371, 0.07046)
ob_cube_004.lineart.crease_threshold = 0.0
_m = ob_cube_004.modifiers.new('Subdivision', 'SUBSURF')
_m.uv_smooth = 'PRESERVE_CORNERS'
_m.levels = 3
_m.render_levels = 3
ob_cube_005.location = (-0.2866, 0.6439, 0.7888)
ob_cube_005.rotation_euler = (0.0, 1.403, 0.0)
ob_cube_005.scale = (0.2612, 0.3371, 0.07046)
ob_cube_005.lineart.crease_threshold = 0.0
_m = ob_cube_005.modifiers.new('Subdivision', 'SUBSURF')
_m.uv_smooth = 'PRESERVE_CORNERS'
_m.levels = 3
_m.render_levels = 3
ob_cube_006.location = (-0.06308, -0.9656, 0.7795)
ob_cube_006.rotation_euler = (-2.954, 2.215, -1.935)
ob_cube_006.scale = (0.1949, 0.1949, 0.04967)
ob_cube_006.lineart.crease_threshold = 0.0
_m = ob_cube_006.modifiers.new('Subdivision', 'SUBSURF')
_m.uv_smooth = 'PRESERVE_CORNERS'
ob_cube_007.location = (-0.05738, 0.9177, 0.7986)
ob_cube_007.rotation_euler = (-5.005, 0.4496, -6.03)
ob_cube_007.scale = (0.1949, 0.1949, 0.04967)
ob_cube_007.lineart.crease_threshold = 0.0
_m = ob_cube_007.modifiers.new('Subdivision', 'SUBSURF')
_m.uv_smooth = 'PRESERVE_CORNERS'
ob_cylinder.location = (0.368, -1.079, 0.224)
ob_cylinder.scale = (0.05791, 0.05791, 0.07938)
ob_cylinder.lineart.crease_threshold = 0.0
_m = ob_cylinder.modifiers.new('Mirror', 'MIRROR')
_m.use_axis = (True, True, False)
_m.mirror_object = ob_cube
ob_plane.location = (0.0, 0.0, 0.0)
ob_plane.scale = (-6.829, -6.829, -6.829)
ob_plane.lineart.crease_threshold = 0.0

# ---- collection membership
col_collection.objects.link(ob_cube)
col_collection.objects.link(ob_light)
col_collection.objects.link(ob_camera)
col_collection.objects.link(ob_cube_001)
col_collection.objects.link(ob_cube_002)
col_collection.objects.link(ob_cube_003)
col_collection.objects.link(ob_cube_004)
col_collection.objects.link(ob_cube_005)
col_collection.objects.link(ob_cube_006)
col_collection.objects.link(ob_cube_007)
col_collection.objects.link(ob_cylinder)
col_collection.objects.link(ob_plane)

# ---- scene / render settings (as saved in the file)
scene.camera = ob_camera
scene.frame_start = 1; scene.frame_end = 250; scene.frame_set(1)
scene.render.engine = 'BLENDER_EEVEE_NEXT'
scene.render.resolution_x = 1080
scene.cycles.use_denoising = False
scene.cycles.samples = 128
scene.cycles.sampling_pattern = 'TABULATED_SOBOL'
scene.cycles.use_adaptive_sampling = False
scene.cycles.use_light_tree = False
scene.view_settings.look = 'High Contrast'
scene.view_settings.view_transform = 'Filmic'
bpy.context.view_layer.update()
